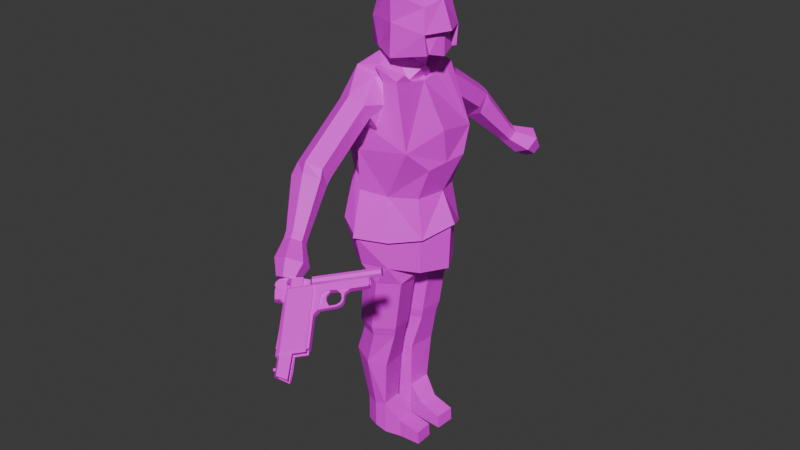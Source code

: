 # Source: knight.blend  (saved by Blender 4.1.24; exported with 4.5.12 LTS)
import bpy
from mathutils import Matrix  # noqa: F401  (used for matrix-valued properties, if any)

bpy.ops.wm.read_factory_settings(use_empty=True)
scene = bpy.context.scene
scene.name = 'Scene'

# ---- collections
col_collection = bpy.data.collections.new('Collection'); scene.collection.children.link(col_collection)
col_collection_1 = bpy.data.collections.new('Collection 1'); scene.collection.children.link(col_collection_1)

# ---- images (referenced by path relative to the original .blend; pixels are not part of the script)
import os
ASSET_DIR = os.environ.get("B2B_ASSET_DIR", "")  # directory of the original .blend (textures are referenced by path, not embedded)
HERE = os.path.dirname(os.path.abspath(__file__))  # packed textures are extracted next to this script under _unpacked/

def load_image(name, relpath, width, height, colorspace="sRGB"):
    """Load a texture the original file referenced (path relative to the .blend, or extracted next to this script)."""
    p = next((c for c in (os.path.join(HERE, relpath), os.path.join(ASSET_DIR, relpath)) if relpath and os.path.exists(c)), "")
    if p:
        img = bpy.data.images.load(p, check_existing=True)
        img.name = name
    else:  # same state as the original file: an image datablock whose file is absent (Cycles renders it pink)
        img = bpy.data.images.new(name, width, height)
        img.source = "FILE"
        img.filepath = "//" + (relpath or name)
    img.colorspace_settings.name = colorspace
    return img
img_knight = load_image('knight', 'knight.png', 1024, 1024, 'sRGB')
img_receiver_jpg_003 = load_image('receiver.jpg.003', 'receiver.jpg', 1024, 1024, 'sRGB')
img_slide_jpg_003 = load_image('slide.jpg.003', 'slide.jpg', 1024, 1024, 'sRGB')

# ---- materials (node trees are filled in below, after node groups)
mat_material = bpy.data.materials.new('Material')
mat_material.alpha_threshold = 0.0
mat_material.use_transparent_shadow = False
mat_material.roughness = 0.5
mat_material.line_color = (0.0, 0.0, 0.0, 1.0)
mat_receiver = bpy.data.materials.new('Receiver')
mat_receiver.use_transparent_shadow = False
mat_slide = bpy.data.materials.new('Slide')
mat_slide.use_transparent_shadow = False
mat_material_009 = bpy.data.materials.new('Material.009')
mat_material_009.use_transparent_shadow = False

# ---- material node trees
mat_material.use_nodes = True; mat_material.node_tree.nodes.clear()
_N = mat_material.node_tree.nodes; _L = mat_material.node_tree.links
n0 = _N.new('ShaderNodeOutputMaterial'); n0.name = 'Material Output'; n0.location = (300, 300)
n1 = _N.new('ShaderNodeBsdfPrincipled'); n1.name = 'Principled BSDF'; n1.location = (10, 300)
n1.inputs[3].default_value = 1.45
n2 = _N.new('ShaderNodeTexImage'); n2.name = 'Image Texture'; n2.location = (-280, 280)
n2.image = img_knight
n2.interpolation = 'Closest'
_L.new(n1.outputs[0], n0.inputs[0])
_L.new(n2.outputs[0], n1.inputs[0])
n0.is_active_output = True
mat_receiver.use_nodes = True; mat_receiver.node_tree.nodes.clear()
_N = mat_receiver.node_tree.nodes; _L = mat_receiver.node_tree.links
n0 = _N.new('ShaderNodeBsdfPrincipled'); n0.name = 'Principled BSDF'; n0.location = (10, 300)
n1 = _N.new('ShaderNodeOutputMaterial'); n1.name = 'Material Output'; n1.location = (300, 300)
n2 = _N.new('ShaderNodeTexImage'); n2.name = 'Image Texture'; n2.location = (-280, 280)
n2.image = img_receiver_jpg_003
_L.new(n0.outputs[0], n1.inputs[0])
_L.new(n2.outputs[0], n0.inputs[0])
n1.is_active_output = True
mat_slide.use_nodes = True; mat_slide.node_tree.nodes.clear()
_N = mat_slide.node_tree.nodes; _L = mat_slide.node_tree.links
n0 = _N.new('ShaderNodeBsdfPrincipled'); n0.name = 'Principled BSDF'; n0.location = (10, 300)
n1 = _N.new('ShaderNodeOutputMaterial'); n1.name = 'Material Output'; n1.location = (300, 300)
n2 = _N.new('ShaderNodeTexImage'); n2.name = 'Image Texture'; n2.location = (-280, 280)
n2.image = img_slide_jpg_003
_L.new(n0.outputs[0], n1.inputs[0])
_L.new(n2.outputs[0], n0.inputs[0])
n1.is_active_output = True
mat_material_009.use_nodes = True; mat_material_009.node_tree.nodes.clear()
_N = mat_material_009.node_tree.nodes; _L = mat_material_009.node_tree.links
n0 = _N.new('ShaderNodeBsdfPrincipled'); n0.name = 'Principled BSDF'; n0.location = (10, 300)
n1 = _N.new('ShaderNodeOutputMaterial'); n1.name = 'Material Output'; n1.location = (300, 300)
n2 = _N.new('ShaderNodeTexImage'); n2.name = 'Image Texture'; n2.location = (-280, 280)
n2.image = img_slide_jpg_003
_L.new(n0.outputs[0], n1.inputs[0])
_L.new(n2.outputs[0], n0.inputs[0])
n1.is_active_output = True

# ---- world
world_world = bpy.data.worlds.new('World'); scene.world = world_world
world_world.use_nodes = True; world_world.node_tree.nodes.clear()
_N = world_world.node_tree.nodes; _L = world_world.node_tree.links
n0 = _N.new('ShaderNodeOutputWorld'); n0.name = 'World Output'; n0.location = (300, 300)
n1 = _N.new('ShaderNodeBackground'); n1.name = 'Background'; n1.location = (10, 300)
n1.inputs[0].default_value = (0.05088, 0.05088, 0.05088, 1.0)
_L.new(n1.outputs[0], n0.inputs[0])
n0.is_active_output = True
world_world.color = (0.05088, 0.05088, 0.05088)
world_world.use_sun_shadow = False
world_world.sun_shadow_jitter_overblur = 0.0

# ---- meshes
me_cube_003 = bpy.data.meshes.new('Cube.003')
me_cube_003.from_pydata([(-0.06605, 0.2051, 1.838), (-0.05004, 0.197, 2.36), (0.5041, 0.2122, 1.856), (0.4547, 0.1969, 2.279), (-0.3117, -1.74e-09, 1.78), (-0.1035, -6.316e-10, 2.414), (-0.09888, 0.2395, 2.129), (0.1811, 0.3374, 1.805), (0.1864, 0.3377, 2.413), (0.4969, 0.2422, 2.052), (0.5085, 0.0, 2.333), (-0.2118, -1.157e-09, 2.131), (0.1827, 0.3263, 2.128), (0.6121, -1.129e-09, 2.06), (0.1878, -6.436e-10, 2.526), (-0.06605, -0.2051, 1.838), (-0.05004, -0.197, 2.36), (0.5041, -0.2122, 1.856), (0.4547, -0.1969, 2.279), (-0.09888, -0.2395, 2.129), (0.1811, -0.3374, 1.805), (0.1864, -0.3377, 2.413), (0.4969, -0.2422, 2.052), (0.1827, -0.3263, 2.128), (-0.03647, 0.1648, 1.838), (-0.02275, 0.1648, 2.333), (0.4883, 0.1648, 1.858), (0.4247, 0.1648, 2.255), (-0.2618, 0.0, 1.777), (-0.06791, 0.0, 2.379), (-0.06791, 0.2009, 2.122), (0.1833, 0.2875, 1.808), (0.1833, 0.2009, 2.379), (0.4699, 0.2009, 2.044), (0.4699, 0.0, 2.301), (-0.1627, 0.0, 2.122), (0.1833, 0.2767, 2.122), (0.5646, 0.0, 2.044), (0.1833, 0.0, 2.476), (-0.03647, -0.1648, 1.838), (-0.02275, -0.1648, 2.333), (0.4883, -0.1648, 1.858), (0.4247, -0.1648, 2.255), (-0.06791, -0.2009, 2.122), (0.1833, -0.2875, 1.808), (0.1833, -0.2009, 2.379), (0.4699, -0.2009, 2.044), (0.1833, -0.2767, 2.122), (-0.2701, 0.0, 0.6227), (-0.3588, 0.0, 1.193), (-0.2701, 0.3326, 0.6227), (-0.1594, 0.5553, 1.288), (0.5821, 0.0, 0.7957), (0.5435, 0.0, 1.101), (0.5301, 0.2851, 0.06777), (0.144, 0.3921, 1.6), (-0.4363, 0.0, 0.2669), (-0.1998, 0.4125, -0.2767), (0.5451, 0.0, 0.4958), (-0.2501, 0.0, 1.609), (-0.05479, 0.5033, 0.5103), (0.209, 0.4555, 1.39), (-0.235, 0.1581, -0.3968), (-0.4899, 0.0, -0.06276), (0.0745, 0.0, -0.3411), (0.6932, 0.0, 0.1859), (0.3707, 0.1182, -0.3789), (-0.0859, 0.4301, -0.2833), (0.3342, 0.3601, -0.4464), (0.1407, 0.5096, -0.4365), (-0.119, 0.1731, -0.5044), (0.0745, 0.02348, -0.5143), (0.3011, 0.1159, -0.5082), (-0.1523, 0.4087, -0.9844), (0.2568, 0.353, -0.9881), (0.06838, 0.4987, -0.9784), (-0.1845, 0.173, -1.0), (0.003931, 0.02728, -1.01), (0.2246, 0.1173, -1.004), (-0.1286, 0.3871, -1.092), (0.229, 0.3384, -1.095), (0.06432, 0.4658, -1.086), (-0.1567, 0.1811, -1.105), (0.007988, 0.05374, -1.114), (0.2009, 0.1324, -1.108), (-0.04392, 0.5314, 0.9307), (0.4864, 0.4762, 1.006), (-0.1637, 0.3849, 1.687), (0.3072, 0.3995, 1.623), (-0.3588, 0.3671, 1.073), (0.05243, 0.3921, 1.72), (0.3072, 0.0, 1.533), (-0.07711, 0.1377, 1.791), (-0.07711, 0.0, 1.791), (0.5821, 0.2594, 0.7957), (0.2231, 0.426, 0.4841), (0.4568, 0.2594, 0.4739), (0.3035, 0.5187, 0.057), (0.009788, 0.6845, 0.08357), (0.1601, 0.5139, 1.137), (0.6332, 0.0, -0.3093), (0.4881, 0.2628, -0.3047), (0.4881, 0.2628, 0.06892), (0.6512, 0.0, 0.1871), (0.3207, 0.3026, -0.3106), (0.2707, 0.4869, 0.057), (0.2707, 0.4869, -0.2422), (-0.0008937, 0.6443, 0.08357), (-0.0008937, 0.5563, -0.243), (-0.05479, 0.4359, 0.5103), (-0.04392, 0.4635, 0.9307), (0.1235, 0.5417, 1.288), (0.209, 0.3928, 1.39), (0.144, 0.3276, 1.6), (0.05243, 0.3276, 1.72), (0.3072, 0.2824, 1.658), (0.3072, 0.1654, 1.562), (0.2526, 0.2334, 1.597), (0.2526, 0.1654, 1.562), (0.251, 0.0, 1.533), (-0.2349, 0.5285, 0.173), (-0.4366, 0.2642, 0.2199), (0.04027, 0.3888, 1.618), (-0.01987, 0.5051, 1.219), (-0.2612, 0.4189, 1.38), (-0.1554, 0.6421, 1.426), (0.1601, 0.4586, 1.137), (-0.08571, 0.4387, 1.16), (0.1275, 0.6285, 1.427), (-0.01202, 0.6787, 1.496), (0.01622, 1.28, 1.078), (0.1557, 1.215, 1.023), (-0.1272, 1.228, 1.019), (-0.1311, 1.111, 0.905), (0.1518, 1.098, 0.9086), (0.008371, 1.046, 0.8496), (0.3228, 0.0, 1.689), (0.1305, 0.1377, 1.723), (0.02261, 0.08963, 1.792), (-0.02275, 0.1648, 1.911), (0.4883, 0.1648, 1.858), (-0.06791, 0.0, 1.865), (0.1833, 0.2009, 1.865), (0.4345, 0.2009, 2.122), (0.5334, 0.0, 1.811), (0.5293, 0.0, 2.122), (0.1833, 0.1463, 1.839), (0.3518, 0.0, 1.783), (-0.146, 0.3053, -2.006), (0.1103, 0.3465, -1.969), (-0.009161, 0.3611, -2.002), (-0.166, 0.1591, -2.015), (-0.04912, 0.0688, -2.021), (0.08506, 0.1052, -1.981), (-0.146, 0.3053, -2.29), (0.1103, 0.3465, -2.329), (-0.009161, 0.3611, -2.287), (-0.166, 0.1591, -2.3), (-0.04912, 0.0688, -2.306), (0.08506, 0.1052, -2.341), (0.2615, 0.2961, -2.143), (0.2474, 0.09369, -2.15), (0.2752, 0.2961, -2.338), (0.2611, 0.09369, -2.345), (0.05069, 1.352, 0.999), (0.1688, 1.254, 0.9436), (-0.1012, 1.339, 0.94), (-0.135, 1.227, 0.8255), (0.1351, 1.142, 0.8292), (-0.01686, 1.129, 0.7701), (0.1748, 1.619, 0.5955), (0.2479, 1.558, 0.5612), (0.08075, 1.611, 0.5589), (0.05984, 1.542, 0.4881), (0.227, 1.489, 0.4904), (0.133, 1.481, 0.4538), (0.1903, 1.666, 0.545), (0.2634, 1.605, 0.5107), (0.09628, 1.658, 0.5084), (0.07537, 1.589, 0.4376), (0.2425, 1.536, 0.4399), (0.1485, 1.528, 0.4033), (0.3175, 1.863, 0.4866), (0.4321, 1.767, 0.4329), (0.1702, 1.85, 0.4293), (0.1375, 1.742, 0.3184), (0.3993, 1.659, 0.3219), (0.252, 1.646, 0.2646), (0.3387, 1.924, 0.3351), (0.4098, 1.864, 0.3018), (0.2473, 1.916, 0.2996), (0.227, 1.848, 0.2307), (0.3895, 1.797, 0.2329), (0.2981, 1.789, 0.1974), (0.4944, 0.2802, -2.199), (0.4803, 0.07778, -2.206), (0.5035, 0.2802, -2.338), (0.4894, 0.07778, -2.345), (-0.03212, 0.4567, -1.444), (-0.2323, 0.3725, -1.393), (-0.2653, 0.1519, -1.398), (-0.0981, 0.01561, -1.455), (0.1433, 0.3678, -1.477), (0.1067, 0.0877, -1.484), (-0.2701, -0.3326, 0.6227), (-0.1594, -0.5553, 1.288), (0.5301, -0.2851, 0.06777), (0.144, -0.3921, 1.6), (-0.1998, -0.4125, -0.2767), (-0.05479, -0.5033, 0.5103), (0.209, -0.4555, 1.39), (-0.235, -0.1581, -0.3968), (0.3707, -0.1182, -0.3789), (-0.0859, -0.4301, -0.2833), (0.3342, -0.3601, -0.4464), (0.1407, -0.5096, -0.4365), (-0.119, -0.1731, -0.5044), (0.0745, -0.02348, -0.5143), (0.3011, -0.1159, -0.5082), (-0.1523, -0.4087, -0.9844), (0.2568, -0.353, -0.9881), (0.06838, -0.4987, -0.9784), (-0.1845, -0.173, -1.0), (0.003931, -0.02728, -1.01), (0.2246, -0.1173, -1.004), (-0.1286, -0.3871, -1.092), (0.229, -0.3384, -1.095), (0.06432, -0.4658, -1.086), (-0.1567, -0.1811, -1.105), (0.007988, -0.05374, -1.114), (0.2009, -0.1324, -1.108), (-0.04392, -0.5314, 0.9307), (0.4864, -0.4762, 1.006), (-0.1637, -0.3849, 1.687), (0.3072, -0.3995, 1.623), (-0.3588, -0.3671, 1.073), (0.05243, -0.3921, 1.72), (-0.07711, -0.1377, 1.791), (0.5821, -0.2594, 0.7957), (0.2231, -0.426, 0.4841), (0.4568, -0.2594, 0.4739), (0.3035, -0.5187, 0.057), (0.009788, -0.6845, 0.08357), (0.1601, -0.5139, 1.137), (0.4881, -0.2628, -0.3047), (0.4881, -0.2628, 0.06892), (0.3207, -0.3026, -0.3106), (0.2707, -0.4869, 0.057), (0.2707, -0.4869, -0.2422), (-0.0008937, -0.6443, 0.08357), (-0.0008937, -0.5563, -0.243), (-0.05479, -0.4359, 0.5103), (-0.04392, -0.4635, 0.9307), (0.1235, -0.5417, 1.288), (0.209, -0.3928, 1.39), (0.144, -0.3276, 1.6), (0.05243, -0.3276, 1.72), (0.3072, -0.2824, 1.658), (0.3072, -0.1654, 1.562), (0.2526, -0.2334, 1.597), (0.2526, -0.1654, 1.562), (-0.2349, -0.5285, 0.173), (-0.4366, -0.2642, 0.2199), (0.04027, -0.3888, 1.618), (-0.01987, -0.5051, 1.219), (-0.2612, -0.4189, 1.38), (-0.1554, -0.6421, 1.426), (0.1601, -0.4586, 1.137), (-0.08571, -0.4387, 1.16), (0.1275, -0.6285, 1.427), (-0.01202, -0.6787, 1.496), (0.01622, -1.28, 1.078), (0.1557, -1.215, 1.023), (-0.1272, -1.228, 1.019), (-0.1311, -1.111, 0.905), (0.1518, -1.098, 0.9086), (0.008371, -1.046, 0.8496), (0.1305, -0.1377, 1.723), (0.02261, -0.08963, 1.792), (-0.02275, -0.1648, 1.911), (0.4883, -0.1648, 1.858), (0.1833, -0.2009, 1.865), (0.4345, -0.2009, 2.122), (0.1833, -0.1463, 1.839), (-0.146, -0.3053, -2.006), (0.1103, -0.3465, -1.969), (-0.009161, -0.3611, -2.002), (-0.166, -0.1591, -2.015), (-0.04912, -0.0688, -2.021), (0.08506, -0.1052, -1.981), (-0.146, -0.3053, -2.29), (0.1103, -0.3465, -2.329), (-0.009161, -0.3611, -2.287), (-0.166, -0.1591, -2.3), (-0.04912, -0.0688, -2.306), (0.08506, -0.1052, -2.341), (0.2615, -0.2961, -2.143), (0.2474, -0.09369, -2.15), (0.2752, -0.2961, -2.338), (0.2611, -0.09369, -2.345), (0.05069, -1.352, 0.999), (0.1688, -1.254, 0.9436), (-0.1012, -1.339, 0.94), (-0.135, -1.227, 0.8255), (0.1351, -1.142, 0.8292), (-0.01686, -1.129, 0.7701), (0.1748, -1.619, 0.5955), (0.2479, -1.558, 0.5612), (0.08075, -1.611, 0.5589), (0.05984, -1.542, 0.4881), (0.227, -1.489, 0.4904), (0.133, -1.481, 0.4538), (0.1903, -1.666, 0.545), (0.2634, -1.605, 0.5107), (0.09628, -1.658, 0.5084), (0.07537, -1.589, 0.4376), (0.2425, -1.536, 0.4399), (0.1485, -1.528, 0.4033), (0.3175, -1.863, 0.4866), (0.4321, -1.767, 0.4329), (0.1702, -1.85, 0.4293), (0.1375, -1.742, 0.3184), (0.3993, -1.659, 0.3219), (0.252, -1.646, 0.2646), (0.3387, -1.924, 0.3351), (0.4098, -1.864, 0.3018), (0.2473, -1.916, 0.2996), (0.227, -1.848, 0.2307), (0.3895, -1.797, 0.2329), (0.2981, -1.789, 0.1974), (0.4944, -0.2802, -2.199), (0.4803, -0.07778, -2.206), (0.5035, -0.2802, -2.338), (0.4894, -0.07778, -2.345), (-0.03212, -0.4567, -1.444), (-0.2323, -0.3725, -1.393), (-0.2653, -0.1519, -1.398), (-0.0981, -0.01561, -1.455), (0.1433, -0.3678, -1.477), (0.1067, -0.0877, -1.484), (0.05121, 0.2009, 2.122), (0.05121, -0.2009, 2.122)], [], [(11, 5, 1, 6), (4, 11, 6, 0), (0, 6, 12, 7), (6, 1, 8, 12), (12, 8, 3, 9), (7, 12, 9, 2), (9, 3, 10, 13), (3, 8, 14, 10), (8, 1, 5, 14), (11, 19, 16, 5), (4, 15, 19, 11), (15, 20, 23, 19), (19, 23, 21, 16), (23, 22, 18, 21), (20, 17, 22, 23), (22, 13, 10, 18), (18, 10, 14, 21), (21, 14, 5, 16), (35, 30, 25, 29), (28, 24, 30, 35), (24, 31, 36, 30), (30, 36, 32, 25), (36, 33, 27, 32), (31, 26, 33, 36), (33, 37, 34, 27), (27, 34, 38, 32), (32, 38, 29, 25), (35, 29, 40, 43), (28, 35, 43, 39), (39, 43, 47, 44), (43, 40, 45, 47), (47, 45, 42, 46), (44, 47, 46, 41), (46, 42, 34, 37), (42, 45, 38, 34), (45, 40, 29, 38), (4, 0, 24, 28), (7, 2, 26, 31), (0, 7, 31, 24), (2, 9, 33, 26), (9, 13, 37, 33), (15, 4, 28, 39), (17, 20, 44, 41), (20, 15, 39, 44), (22, 17, 41, 46), (13, 22, 46, 37), (48, 49, 89, 50), (85, 86, 95, 60), (89, 49, 59, 87, 124), (50, 121, 56, 48), (95, 86, 94), (55, 113, 114, 90), (53, 86, 88, 115, 116, 91), (86, 53, 52, 94), (94, 52, 58, 96), (56, 57, 62, 63), (64, 62, 70, 71), (62, 57, 67, 70), (66, 64, 71, 72), (68, 72, 78, 74), (71, 70, 76, 77), (67, 69, 75, 73), (70, 67, 73, 76), (72, 71, 77, 78), (69, 68, 74, 75), (76, 73, 79, 82), (78, 77, 83, 84), (75, 74, 80, 81), (74, 78, 84, 80), (77, 76, 82, 83), (73, 75, 81, 79), (86, 85, 99), (114, 115, 88, 90), (55, 90, 88), (93, 92, 87, 59), (61, 55, 88), (95, 97, 98, 60), (58, 65, 54, 96), (54, 65, 103, 102), (95, 96, 54, 97), (106, 105, 102, 101), (100, 101, 102, 103), (97, 54, 102, 105), (98, 97, 105, 107), (100, 64, 66), (106, 108, 107, 105), (96, 95, 94), (107, 98, 60, 109), (110, 85, 60, 109), (99, 85, 110, 126), (112, 61, 99, 126), (55, 61, 112, 113), (86, 99, 61, 88), (116, 115, 117, 118), (91, 116, 118, 119), (115, 114, 117), (89, 110, 109, 50), (124, 127, 126, 110, 89), (51, 125, 132, 133), (50, 109, 107, 120), (120, 107, 108, 57), (120, 121, 50), (125, 51, 124, 87), (111, 128, 112, 126), (123, 111, 126, 127), (128, 129, 122, 112), (129, 125, 87, 122), (51, 123, 127, 124), (134, 135, 169, 168), (125, 129, 130, 132), (123, 51, 133, 135), (128, 111, 134, 131), (111, 123, 135, 134), (129, 128, 131, 130), (112, 122, 113), (113, 122, 87, 114), (136, 119, 118, 137), (118, 117, 114, 137), (138, 93, 141), (146, 147, 136, 138), (136, 137, 114, 138), (92, 138, 114, 87), (93, 138, 92), (140, 143, 145, 144), (138, 139, 142, 146), (142, 140, 144, 147, 146), (139, 138, 141), (56, 121, 57), (120, 57, 121), (100, 66, 101), (101, 66, 104, 106), (106, 69, 108), (66, 72, 68, 104), (104, 106, 68), (68, 69, 106), (69, 67, 108), (57, 108, 67), (149, 150, 198, 202), (152, 201, 200, 151), (153, 203, 201, 152), (151, 200, 199, 148), (148, 199, 198, 150), (153, 149, 202, 203), (150, 149, 155, 156), (149, 153, 161, 160), (152, 151, 157, 158), (148, 150, 156, 154), (151, 148, 154, 157), (153, 152, 158, 159), (162, 160, 194, 196), (153, 159, 163, 161), (155, 149, 160, 162), (159, 155, 162, 163), (154, 156, 155, 159, 158, 157), (169, 167, 173, 175), (133, 132, 166, 167), (130, 131, 165, 164), (135, 133, 167, 169), (131, 134, 168, 165), (132, 130, 164, 166), (174, 175, 181, 180), (165, 168, 174, 171), (166, 164, 170, 172), (168, 169, 175, 174), (167, 166, 172, 173), (164, 165, 171, 170), (181, 179, 185, 187), (173, 172, 178, 179), (170, 171, 177, 176), (175, 173, 179, 181), (171, 174, 180, 177), (172, 170, 176, 178), (186, 187, 193, 192), (177, 180, 186, 183), (178, 176, 182, 184), (180, 181, 187, 186), (179, 178, 184, 185), (176, 177, 183, 182), (190, 188, 189, 192, 193, 191), (185, 184, 190, 191), (182, 183, 189, 188), (187, 185, 191, 193), (183, 186, 192, 189), (184, 182, 188, 190), (194, 195, 197, 196), (160, 161, 195, 194), (161, 163, 197, 195), (163, 162, 196, 197), (84, 203, 202, 80), (80, 202, 198, 81), (79, 81, 198, 199), (82, 79, 199, 200), (83, 82, 200, 201), (84, 83, 201, 203), (62, 64, 63), (48, 204, 235, 49), (231, 209, 239, 232), (235, 265, 233, 59, 49), (204, 48, 56, 262), (239, 238, 232), (207, 236, 256, 255), (53, 91, 258, 257, 234, 232), (232, 238, 52, 53), (238, 240, 58, 52), (56, 63, 211, 208), (64, 217, 216, 211), (211, 216, 213, 208), (212, 218, 217, 64), (214, 220, 224, 218), (217, 223, 222, 216), (213, 219, 221, 215), (216, 222, 219, 213), (218, 224, 223, 217), (215, 221, 220, 214), (222, 228, 225, 219), (224, 230, 229, 223), (221, 227, 226, 220), (220, 226, 230, 224), (223, 229, 228, 222), (219, 225, 227, 221), (232, 243, 231), (256, 236, 234, 257), (207, 234, 236), (93, 59, 233, 237), (210, 234, 207), (239, 209, 242, 241), (58, 240, 206, 65), (206, 245, 103, 65), (239, 241, 206, 240), (248, 244, 245, 247), (100, 103, 245, 244), (241, 247, 245, 206), (242, 249, 247, 241), (100, 212, 64), (248, 247, 249, 250), (240, 238, 239), (249, 251, 209, 242), (252, 251, 209, 231), (243, 267, 252, 231), (254, 267, 243, 210), (207, 255, 254, 210), (232, 234, 210, 243), (258, 260, 259, 257), (91, 119, 260, 258), (257, 259, 256), (235, 204, 251, 252), (265, 235, 252, 267, 268), (205, 274, 273, 266), (204, 261, 249, 251), (261, 208, 250, 249), (261, 204, 262), (266, 233, 265, 205), (253, 267, 254, 269), (264, 268, 267, 253), (269, 254, 263, 270), (270, 263, 233, 266), (205, 265, 268, 264), (275, 304, 305, 276), (266, 273, 271, 270), (264, 276, 274, 205), (269, 272, 275, 253), (253, 275, 276, 264), (270, 271, 272, 269), (254, 255, 263), (255, 256, 233, 263), (136, 277, 260, 119), (260, 277, 256, 259), (278, 141, 93), (283, 278, 136, 147), (136, 278, 256, 277), (237, 233, 256, 278), (93, 237, 278), (280, 144, 145, 282), (278, 283, 281, 279), (281, 283, 147, 144, 280), (279, 141, 278), (56, 208, 262), (261, 262, 208), (100, 244, 212), (244, 248, 246, 212), (248, 250, 215), (212, 246, 214, 218), (246, 214, 248), (214, 248, 215), (215, 250, 213), (208, 213, 250), (285, 338, 334, 286), (288, 287, 336, 337), (289, 288, 337, 339), (287, 284, 335, 336), (284, 286, 334, 335), (289, 339, 338, 285), (286, 292, 291, 285), (285, 296, 297, 289), (288, 294, 293, 287), (284, 290, 292, 286), (287, 293, 290, 284), (289, 295, 294, 288), (298, 332, 330, 296), (289, 297, 299, 295), (291, 298, 296, 285), (295, 299, 298, 291), (290, 293, 294, 295, 291, 292), (305, 311, 309, 303), (274, 303, 302, 273), (271, 300, 301, 272), (276, 305, 303, 274), (272, 301, 304, 275), (273, 302, 300, 271), (310, 316, 317, 311), (301, 307, 310, 304), (302, 308, 306, 300), (304, 310, 311, 305), (303, 309, 308, 302), (300, 306, 307, 301), (317, 323, 321, 315), (309, 315, 314, 308), (306, 312, 313, 307), (311, 317, 315, 309), (307, 313, 316, 310), (308, 314, 312, 306), (322, 328, 329, 323), (313, 319, 322, 316), (314, 320, 318, 312), (316, 322, 323, 317), (315, 321, 320, 314), (312, 318, 319, 313), (326, 327, 329, 328, 325, 324), (321, 327, 326, 320), (318, 324, 325, 319), (323, 329, 327, 321), (319, 325, 328, 322), (320, 326, 324, 318), (330, 332, 333, 331), (296, 330, 331, 297), (297, 331, 333, 299), (299, 333, 332, 298), (230, 226, 338, 339), (226, 227, 334, 338), (225, 335, 334, 227), (228, 336, 335, 225), (229, 337, 336, 228), (230, 339, 337, 229), (211, 63, 64), (142, 340, 143, 140), (341, 283, 280, 282)])
_uv = me_cube_003.uv_layers.new(name='UVMap')
_uv.uv.foreach_set('vector', [0.2905, 0.3927, 0.319, 0.3947, 0.3154, 0.4124, 0.2927, 0.4158, 0.2527, 0.3916, 0.2905, 0.3927, 0.2927, 0.4158, 0.2641, 0.4178, 0.2641, 0.4178, 0.2927, 0.4158, 0.2983, 0.4362, 0.2659, 0.441, 0.3059, 0.3218, 0.324, 0.3362, 0.3193, 0.3555, 0.2951, 0.3418, 0.2951, 0.3418, 0.3193, 0.3555, 0.2967, 0.3731, 0.2746, 0.3668, 0.2651, 0.3279, 0.2951, 0.3418, 0.2746, 0.3668, 0.2559, 0.3617, 0.322, 0.4492, 0.3134, 0.4996, 0.274, 0.5107, 0.274, 0.4492, 0.2967, 0.3731, 0.3193, 0.3555, 0.3279, 0.3665, 0.2985, 0.3848, 0.3247, 0.4262, 0.3154, 0.4124, 0.319, 0.3947, 0.3345, 0.407, 0.2905, 0.3927, 0.2927, 0.4158, 0.3154, 0.4124, 0.319, 0.3947, 0.2527, 0.3916, 0.2641, 0.4178, 0.2927, 0.4158, 0.2905, 0.3927, 0.2641, 0.4178, 0.2659, 0.441, 0.2983, 0.4362, 0.2927, 0.4158, 0.3059, 0.3218, 0.2951, 0.3418, 0.3193, 0.3555, 0.324, 0.3362, 0.2951, 0.3418, 0.2746, 0.3668, 0.2967, 0.3731, 0.3193, 0.3555, 0.2651, 0.3279, 0.2559, 0.3617, 0.2746, 0.3668, 0.2951, 0.3418, 0.322, 0.4492, 0.274, 0.4492, 0.274, 0.5107, 0.3134, 0.4996, 0.2967, 0.3731, 0.2985, 0.3848, 0.3279, 0.3665, 0.3193, 0.3555, 0.3247, 0.4262, 0.3345, 0.407, 0.319, 0.3947, 0.3154, 0.4124, 0.2905, 0.3927, 0.2927, 0.4158, 0.3154, 0.4124, 0.319, 0.3947, 0.2527, 0.3916, 0.2641, 0.4178, 0.2927, 0.4158, 0.2905, 0.3927, 0.2641, 0.4178, 0.2659, 0.441, 0.2983, 0.4362, 0.2927, 0.4158, 0.3059, 0.3218, 0.2951, 0.3418, 0.3193, 0.3555, 0.324, 0.3362, 0.2951, 0.3418, 0.2746, 0.3668, 0.2967, 0.3731, 0.3193, 0.3555, 0.2651, 0.3279, 0.2559, 0.3617, 0.2746, 0.3668, 0.2951, 0.3418, 0.322, 0.4492, 0.274, 0.4492, 0.274, 0.5107, 0.3134, 0.4996, 0.2967, 0.3731, 0.2985, 0.3848, 0.3279, 0.3665, 0.3193, 0.3555, 0.3247, 0.4262, 0.3345, 0.407, 0.319, 0.3947, 0.3154, 0.4124, 0.2905, 0.3927, 0.319, 0.3947, 0.3154, 0.4124, 0.2927, 0.4158, 0.2527, 0.3916, 0.2905, 0.3927, 0.2927, 0.4158, 0.2641, 0.4178, 0.2641, 0.4178, 0.2927, 0.4158, 0.2983, 0.4362, 0.2659, 0.441, 0.3059, 0.3218, 0.324, 0.3362, 0.3193, 0.3555, 0.2951, 0.3418, 0.2951, 0.3418, 0.3193, 0.3555, 0.2967, 0.3731, 0.2746, 0.3668, 0.2651, 0.3279, 0.2951, 0.3418, 0.2746, 0.3668, 0.2559, 0.3617, 0.322, 0.4492, 0.3134, 0.4996, 0.274, 0.5107, 0.274, 0.4492, 0.2967, 0.3731, 0.3193, 0.3555, 0.3279, 0.3665, 0.2985, 0.3848, 0.3247, 0.4262, 0.3154, 0.4124, 0.319, 0.3947, 0.3345, 0.407, 0.1785, 0.5666, 0.1843, 0.6721, 0.1681, 0.6721, 0.1684, 0.5793, 0.2651, 0.3279, 0.2559, 0.3617, 0.2559, 0.3617, 0.2651, 0.3279, 0.2641, 0.4178, 0.2659, 0.441, 0.2659, 0.441, 0.2641, 0.4178, 0.2559, 0.3617, 0.2746, 0.3668, 0.2746, 0.3668, 0.2559, 0.3617, 0.322, 0.4492, 0.274, 0.4492, 0.274, 0.4492, 0.322, 0.4492, 0.2641, 0.4178, 0.2527, 0.3916, 0.2527, 0.3916, 0.2641, 0.4178, 0.2559, 0.3617, 0.2651, 0.3279, 0.2651, 0.3279, 0.2559, 0.3617, 0.2659, 0.441, 0.2641, 0.4178, 0.2641, 0.4178, 0.2659, 0.441, 0.2746, 0.3668, 0.2559, 0.3617, 0.2559, 0.3617, 0.2746, 0.3668, 0.274, 0.4492, 0.322, 0.4492, 0.322, 0.4492, 0.274, 0.4492, 0.06382, 0.2699, 0.1097, 0.1317, 0.1864, 0.1896, 0.1425, 0.2967, 0.07571, 0.6926, 0.21, 0.676, 0.1243, 0.7452, 0.05704, 0.7531, 0.1864, 0.1896, 0.1097, 0.1317, 0.1477, 0.03697, 0.2477, 0.05259, 0.2272, 0.1246, 0.1425, 0.2967, 0.08785, 0.3807, 0.0293, 0.3483, 0.06382, 0.2699, 0.21, 0.8457, 0.2748, 0.9074, 0.21, 0.9406, 0.6586, 0.5454, 0.6428, 0.5417, 0.6474, 0.5097, 0.6631, 0.5134, 0.623, 0.6532, 0.5037, 0.6842, 0.5071, 0.521, 0.5359, 0.5097, 0.5668, 0.5306, 0.6087, 0.5339, 0.5037, 0.6842, 0.623, 0.6532, 0.6293, 0.7301, 0.5643, 0.7362, 0.5643, 0.7362, 0.6293, 0.7301, 0.6332, 0.8016, 0.5661, 0.808, 0.0293, 0.3483, 0.08728, 0.5187, 0.01598, 0.5254, -1.894e-08, 0.4245, 0.5817, -3.421e-09, 0.6531, 0.01484, 0.6251, 0.04343, 0.5832, 0.04411, 0.4659, 0.649, 0.4561, 0.5784, 0.4828, 0.5673, 0.4946, 0.6465, 0.5037, 0.01552, 0.5817, -3.421e-09, 0.5832, 0.04411, 0.5229, 0.04722, 0.8408, 0.561, 0.9013, 0.5732, 0.8981, 0.6905, 0.8397, 0.6896, 0.5832, 0.04411, 0.6251, 0.04343, 0.6485, 0.1673, 0.6076, 0.1679, 0.2767, 0.834, 0.3409, 0.8538, 0.3365, 0.9444, 0.2767, 0.9477, 0.9316, 0.05416, 0.9983, 2.555e-08, 0.9864, 0.1746, 0.9262, 0.1771, 0.5229, 0.04722, 0.5832, 0.04411, 0.6076, 0.1679, 0.5489, 0.171, 0.7983, 0.5478, 0.8408, 0.561, 0.8397, 0.6896, 0.7984, 0.6767, 0.9262, 0.1771, 0.9864, 0.1746, 0.9812, 0.202, 0.9286, 0.2043, 0.5489, 0.171, 0.6076, 0.1679, 0.607, 0.1948, 0.5557, 0.1974, 0.7984, 0.6767, 0.8397, 0.6896, 0.8425, 0.7141, 0.8063, 0.7029, 0.8397, 0.6896, 0.8981, 0.6905, 0.8935, 0.7149, 0.8425, 0.7141, 0.6076, 0.1679, 0.6485, 0.1673, 0.6427, 0.1942, 0.607, 0.1948, 0.7792, 0.809, 0.7792, 0.7493, 0.794, 0.7571, 0.794, 0.8093, 0.21, 0.676, 0.07571, 0.6926, 0.134, 0.659, 0.1259, 0.5293, 0.1866, 0.5331, 0.187, 0.5617, 0.1269, 0.5421, 0.1453, 0.5619, 0.1269, 0.5421, 0.187, 0.5617, 0.1677, 2.134e-08, 0.2003, 0.0111, 0.2477, 0.05259, 0.1477, 0.03697, 0.1547, 0.6083, 0.1453, 0.5619, 0.187, 0.5617, 0.1243, 0.7452, 0.1299, 0.8317, 0.06005, 0.8568, 0.05704, 0.7531, 0.6332, 0.8016, 0.6428, 0.8859, 0.5686, 0.9123, 0.5661, 0.808, 0.4374, 0.6924, 0.4082, 0.7589, 0.403, 0.7497, 0.4276, 0.6859, 0.5173, 0.7961, 0.5661, 0.808, 0.5686, 0.9123, 0.5037, 0.9075, 0.7094, 0.6175, 0.7829, 0.6172, 0.7747, 0.6791, 0.6829, 0.6795, 0.6751, 0.7493, 0.6829, 0.6795, 0.7747, 0.6791, 0.796, 0.7493, 0.4561, 0.6147, 0.4374, 0.6924, 0.4276, 0.6859, 0.4454, 0.6114, 0.4552, 0.5293, 0.4561, 0.6147, 0.4454, 0.6114, 0.4456, 0.5319, 0.4003, 0.6926, 0.4003, 0.834, 0.3765, 0.7594, 0.423, 0.6214, 0.403, 0.5535, 0.4456, 0.5319, 0.4454, 0.6114, 0.5661, 0.808, 0.5173, 0.7961, 0.5643, 0.7362, 0.658, 0.7865, 0.6495, 0.7915, 0.6428, 0.6735, 0.658, 0.6659, 0.658, 0.6674, 0.675, 0.6659, 0.6748, 0.7718, 0.658, 0.7732, 0.134, 0.659, 0.07571, 0.6926, 0.07471, 0.6792, 0.1332, 0.6481, 0.6478, 0.599, 0.6631, 0.6026, 0.6604, 0.6659, 0.6469, 0.6628, 0.6586, 0.5454, 0.6631, 0.6026, 0.6478, 0.599, 0.6428, 0.5417, 0.21, 0.676, 0.134, 0.659, 0.1547, 0.6083, 0.187, 0.5617, 0.665, 0.8543, 0.6428, 0.8545, 0.6603, 0.8423, 0.6681, 0.841, 0.793, 0.8117, 0.793, 0.84, 0.7796, 0.8377, 0.7792, 0.8093, 0.6428, 0.8545, 0.6428, 0.7915, 0.6603, 0.8423, 2.017e-10, 0.634, 0.07471, 0.6792, 0.05606, 0.7398, 0.004978, 0.6992, 0.03644, 0.5971, 0.07238, 0.6377, 0.1332, 0.6481, 0.07471, 0.6792, 2.017e-10, 0.634, 0.2544, 0.1611, 0.2867, 0.1354, 0.3917, 0.28, 0.3543, 0.2975, 0.004978, 0.6992, 0.05606, 0.7398, 0.05679, 0.8487, 1.537e-08, 0.809, 0.1518, 0.4203, 0.1779, 0.4591, 0.1295, 0.5293, 0.08728, 0.5187, 0.1518, 0.4203, 0.08785, 0.3807, 0.1425, 0.2967, 0.2867, 0.1354, 0.2544, 0.1611, 0.2272, 0.1246, 0.2477, 0.05259, 0.8715, 0.08107, 0.8318, 0.0785, 0.8785, 0.03684, 0.9156, 0.0868, 0.7316, 0.8592, 0.7645, 0.8375, 0.7792, 0.8673, 0.7193, 0.883, 0.8318, 0.0785, 0.8023, 0.07656, 0.8238, -4.364e-08, 0.8785, 0.03684, 0.7156, 0.1814, 0.6767, 0.1829, 0.6817, 0.09105, 0.7299, 0.1057, 0.6939, 0.8492, 0.7316, 0.8592, 0.7193, 0.883, 0.6751, 0.8787, 0.225, 0.6406, 0.2654, 0.6386, 0.2767, 0.6577, 0.2355, 0.659, 0.6767, 0.1829, 0.7156, 0.1814, 0.7138, 0.3659, 0.6751, 0.3628, 0.7316, 0.8592, 0.6939, 0.8492, 0.6751, 0.7493, 0.7134, 0.7616, 0.8318, 0.0785, 0.8715, 0.08107, 0.8667, 0.2513, 0.8274, 0.2584, 0.21, 0.5293, 0.2511, 0.5303, 0.2654, 0.6386, 0.225, 0.6406, 0.7156, 0.1814, 0.7471, 0.1843, 0.7456, 0.3639, 0.7138, 0.3659, 0.7632, 0.1448, 0.7299, 0.1057, 0.7543, 0.09786, 0.7543, 0.09786, 0.7299, 0.1057, 0.6817, 0.09105, 0.7361, 0.07782, 0.4902, 0.7404, 0.4561, 0.7435, 0.4561, 0.7015, 0.5031, 0.6986, 0.4561, 0.7015, 0.4619, 0.6834, 0.4985, 0.649, 0.5031, 0.6986, 0.5022, 0.8356, 0.4938, 0.8604, 0.4761, 0.8554, 0.9455, 0.5599, 0.9112, 0.6069, 0.9026, 0.5997, 0.9233, 0.5215, 0.7983, 0.02195, 0.7534, 0.04097, 0.7361, 0.07782, 0.7286, 0.01906, 0.7043, 0.02719, 0.7286, 0.01906, 0.7361, 0.07782, 0.6817, 0.09105, 0.7026, -7.01e-10, 0.7286, 0.01906, 0.7043, 0.02719, 0.3513, 0.9019, 0.3409, 0.834, 0.3938, 0.8384, 0.3938, 0.915, 0.9233, 0.5215, 0.9496, 0.5076, 0.9605, 0.5582, 0.9455, 0.5599, 0.9605, 0.5582, 0.9605, 0.6358, 0.919, 0.6524, 0.9112, 0.6069, 0.9455, 0.5599, 0.4761, 0.8111, 0.5022, 0.8356, 0.4761, 0.8554, 0.0293, 0.3483, 0.08785, 0.3807, 0.08728, 0.5187, 0.1518, 0.4203, 0.08728, 0.5187, 0.08785, 0.3807, 0.4003, 0.6926, 0.3765, 0.7594, 0.3364, 0.7288, 0.3364, 0.7288, 0.3765, 0.7594, 0.3266, 0.7711, 0.2767, 0.7827, 0.4761, 0.7435, 0.5031, 0.7876, 0.4761, 0.8111, 0.9026, 0.5456, 0.9013, 0.5732, 0.8408, 0.561, 0.8552, 0.5266, 0.105, 0.9049, 0.105, 0.8568, 0.1424, 0.9049, 0.8408, 0.561, 0.7983, 0.5478, 0.8077, 0.5076, 0.7085, 0.9356, 0.6751, 0.8956, 0.7085, 0.883, 0.4561, 0.5784, 0.4946, 0.5293, 0.4828, 0.5673, 0.3473, 0.6135, 0.3518, 0.6447, 0.2839, 0.6235, 0.2767, 0.5816, 0.6335, 0.4226, 0.6398, 0.2785, 0.6751, 0.266, 0.6588, 0.4222, 0.598, 0.4148, 0.5863, 0.2896, 0.6398, 0.2785, 0.6335, 0.4226, 0.9173, 0.4328, 0.9156, 0.2752, 0.972, 0.2751, 0.9546, 0.4312, 0.9546, 0.4312, 0.972, 0.2751, 1.0, 0.2932, 0.9736, 0.4339, 0.896, 0.9224, 0.836, 0.9219, 0.8323, 0.8032, 0.9018, 0.8015, 0.3518, 0.6447, 0.3473, 0.6135, 0.403, 0.6309, 0.3958, 0.6585, 0.836, 0.9219, 0.896, 0.9224, 0.9026, 0.9734, 0.8521, 0.9734, 0.6335, 0.4226, 0.6588, 0.4222, 0.6629, 0.4937, 0.6376, 0.4941, 0.3373, 0.6789, 0.3518, 0.6447, 0.3958, 0.6585, 0.3812, 0.6926, 0.9173, 0.4328, 0.9546, 0.4312, 0.9529, 0.5028, 0.9156, 0.5044, 0.598, 0.4148, 0.6335, 0.4226, 0.6376, 0.4941, 0.6032, 0.5053, 0.3993, 0.5904, 0.3687, 0.5844, 0.3811, 0.5293, 0.403, 0.5338, 0.598, 0.4148, 0.6032, 0.5053, 0.5599, 0.5078, 0.5605, 0.4585, 0.403, 0.6309, 0.3473, 0.6135, 0.3687, 0.5844, 0.3993, 0.5904, 0.467, 0.8613, 0.4081, 0.8591, 0.4183, 0.8167, 0.4673, 0.8167, 0.4187, 0.9229, 0.403, 0.8894, 0.4081, 0.8591, 0.467, 0.8613, 0.4749, 0.8943, 0.4547, 0.9254, 0.3502, 0.3349, 0.375, 0.3256, 0.4261, 0.4377, 0.4107, 0.4435, 0.3543, 0.2975, 0.3917, 0.28, 0.412, 0.3087, 0.375, 0.3256, 0.7983, 0.2615, 0.8274, 0.2584, 0.8381, 0.2783, 0.8055, 0.2886, 0.338, 0.3103, 0.3543, 0.2975, 0.375, 0.3256, 0.3502, 0.3349, 0.8274, 0.2584, 0.8667, 0.2513, 0.8748, 0.2718, 0.8381, 0.2783, 0.6751, 0.3628, 0.7138, 0.3659, 0.7202, 0.3933, 0.6798, 0.3977, 0.2379, 0.7591, 0.2634, 0.7583, 0.2635, 0.7732, 0.238, 0.774, 0.8381, 0.2783, 0.8748, 0.2718, 0.8966, 0.3941, 0.8738, 0.3981, 0.6798, 0.3977, 0.7202, 0.3933, 0.7387, 0.5111, 0.7137, 0.5139, 0.2355, 0.659, 0.2767, 0.6577, 0.2634, 0.7583, 0.2379, 0.7591, 0.375, 0.3256, 0.412, 0.3087, 0.449, 0.4273, 0.4261, 0.4377, 0.8055, 0.2886, 0.8381, 0.2783, 0.8738, 0.3981, 0.8536, 0.4045, 0.418, 0.4598, 0.4334, 0.454, 0.4611, 0.4968, 0.4371, 0.5059, 0.4261, 0.4377, 0.449, 0.4273, 0.4563, 0.4436, 0.4334, 0.454, 0.8536, 0.4045, 0.8738, 0.3981, 0.8779, 0.4154, 0.8577, 0.4218, 0.4107, 0.4435, 0.4261, 0.4377, 0.4334, 0.454, 0.418, 0.4598, 0.8738, 0.3981, 0.8966, 0.3941, 0.9006, 0.4114, 0.8779, 0.4154, 0.7137, 0.5139, 0.7387, 0.5111, 0.7412, 0.5286, 0.7162, 0.5313, 0.21, 0.8209, 0.25, 0.8196, 0.2419, 0.8449, 0.2171, 0.8457, 0.8779, 0.4154, 0.9006, 0.4114, 0.9156, 0.4563, 0.88, 0.4626, 0.7162, 0.5313, 0.7412, 0.5286, 0.773, 0.5785, 0.7339, 0.5828, 0.238, 0.774, 0.2635, 0.7732, 0.25, 0.8196, 0.21, 0.8209, 0.4334, 0.454, 0.4563, 0.4436, 0.497, 0.4804, 0.4611, 0.4968, 0.7412, 0.5286, 0.7573, 0.523, 0.7983, 0.5697, 0.773, 0.5785, 0.05587, 0.8763, 0.06952, 0.8568, 0.09409, 0.8568, 0.105, 0.8763, 0.09136, 0.8959, 0.06679, 0.8959, 0.4611, 0.4968, 0.497, 0.4804, 0.5037, 0.5192, 0.4814, 0.5293, 0.8483, 0.4726, 0.88, 0.4626, 0.8902, 0.5014, 0.8706, 0.5076, 0.1034, 0.924, 0.06377, 0.924, 0.06679, 0.8959, 0.09136, 0.8959, 0.88, 0.4626, 0.9156, 0.4563, 0.9123, 0.4975, 0.8902, 0.5014, 0.7339, 0.5828, 0.773, 0.5785, 0.7732, 0.6145, 0.7489, 0.6172, 0.1424, 0.9073, 0.1424, 0.8568, 0.1772, 0.8568, 0.1772, 0.9073, 0.3687, 0.5844, 0.3293, 0.5883, 0.3417, 0.5332, 0.3811, 0.5293, 0.5605, 0.4585, 0.5599, 0.5078, 0.5037, 0.5097, 0.5039, 0.4745, 0.4673, 0.8167, 0.4183, 0.8167, 0.4185, 0.7589, 0.4676, 0.7589, 0.8935, 0.7149, 0.9018, 0.8015, 0.8323, 0.8032, 0.8425, 0.7141, 0.8425, 0.7141, 0.8323, 0.8032, 0.8056, 0.785, 0.8063, 0.7029, 0.005616, 0.8713, 0.05587, 0.8568, 0.05587, 0.9219, -5.693e-09, 0.9281, 0.9286, 0.2043, 0.9812, 0.202, 0.972, 0.2751, 0.9156, 0.2752, 0.607, 0.1948, 0.6427, 0.1942, 0.6751, 0.266, 0.6398, 0.2785, 0.5557, 0.1974, 0.607, 0.1948, 0.6398, 0.2785, 0.5863, 0.2896, 0.6531, 0.01484, 0.5817, -3.421e-09, -1.894e-08, 0.4245, 0.06382, 0.2699, 0.1425, 0.2967, 0.1864, 0.1896, 0.1097, 0.1317, 0.07571, 0.6926, 0.05704, 0.7531, 0.1243, 0.7452, 0.21, 0.676, 0.1864, 0.1896, 0.2272, 0.1246, 0.2477, 0.05259, 0.1477, 0.03697, 0.1097, 0.1317, 0.1425, 0.2967, 0.06382, 0.2699, 0.0293, 0.3483, 0.08785, 0.3807, 0.21, 0.8457, 0.21, 0.9406, 0.2748, 0.9074, 0.6586, 0.5454, 0.6631, 0.5134, 0.6474, 0.5097, 0.6428, 0.5417, 0.623, 0.6532, 0.6087, 0.5339, 0.5668, 0.5306, 0.5359, 0.5097, 0.5071, 0.521, 0.5037, 0.6842, 0.5037, 0.6842, 0.5643, 0.7362, 0.6293, 0.7301, 0.623, 0.6532, 0.5643, 0.7362, 0.5661, 0.808, 0.6332, 0.8016, 0.6293, 0.7301, 0.0293, 0.3483, -1.894e-08, 0.4245, 0.01598, 0.5254, 0.08728, 0.5187, 0.5817, -3.421e-09, 0.5832, 0.04411, 0.6251, 0.04343, 0.6531, 0.01484, 0.4659, 0.649, 0.4946, 0.6465, 0.4828, 0.5673, 0.4561, 0.5784, 0.5037, 0.01552, 0.5229, 0.04722, 0.5832, 0.04411, 0.5817, -3.421e-09, 0.8408, 0.561, 0.8397, 0.6896, 0.8981, 0.6905, 0.9013, 0.5732, 0.5832, 0.04411, 0.6076, 0.1679, 0.6485, 0.1673, 0.6251, 0.04343, 0.2767, 0.834, 0.2767, 0.9477, 0.3365, 0.9444, 0.3409, 0.8538, 0.9316, 0.05416, 0.9262, 0.1771, 0.9864, 0.1746, 0.9983, 2.555e-08, 0.5229, 0.04722, 0.5489, 0.171, 0.6076, 0.1679, 0.5832, 0.04411, 0.7983, 0.5478, 0.7984, 0.6767, 0.8397, 0.6896, 0.8408, 0.561, 0.9262, 0.1771, 0.9286, 0.2043, 0.9812, 0.202, 0.9864, 0.1746, 0.5489, 0.171, 0.5557, 0.1974, 0.607, 0.1948, 0.6076, 0.1679, 0.7984, 0.6767, 0.8063, 0.7029, 0.8425, 0.7141, 0.8397, 0.6896, 0.8397, 0.6896, 0.8425, 0.7141, 0.8935, 0.7149, 0.8981, 0.6905, 0.6076, 0.1679, 0.607, 0.1948, 0.6427, 0.1942, 0.6485, 0.1673, 0.7792, 0.809, 0.794, 0.8093, 0.794, 0.7571, 0.7792, 0.7493, 0.21, 0.676, 0.134, 0.659, 0.07571, 0.6926, 0.1259, 0.5293, 0.1269, 0.5421, 0.187, 0.5617, 0.1866, 0.5331, 0.1453, 0.5619, 0.187, 0.5617, 0.1269, 0.5421, 0.1677, 2.134e-08, 0.1477, 0.03697, 0.2477, 0.05259, 0.2003, 0.0111, 0.1547, 0.6083, 0.187, 0.5617, 0.1453, 0.5619, 0.1243, 0.7452, 0.05704, 0.7531, 0.06005, 0.8568, 0.1299, 0.8317, 0.6332, 0.8016, 0.5661, 0.808, 0.5686, 0.9123, 0.6428, 0.8859, 0.4374, 0.6924, 0.4276, 0.6859, 0.403, 0.7497, 0.4082, 0.7589, 0.5173, 0.7961, 0.5037, 0.9075, 0.5686, 0.9123, 0.5661, 0.808, 0.7094, 0.6175, 0.6829, 0.6795, 0.7747, 0.6791, 0.7829, 0.6172, 0.6751, 0.7493, 0.796, 0.7493, 0.7747, 0.6791, 0.6829, 0.6795, 0.4561, 0.6147, 0.4454, 0.6114, 0.4276, 0.6859, 0.4374, 0.6924, 0.4552, 0.5293, 0.4456, 0.5319, 0.4454, 0.6114, 0.4561, 0.6147, 0.4003, 0.6926, 0.3765, 0.7594, 0.4003, 0.834, 0.423, 0.6214, 0.4454, 0.6114, 0.4456, 0.5319, 0.403, 0.5535, 0.5661, 0.808, 0.5643, 0.7362, 0.5173, 0.7961, 0.658, 0.7865, 0.658, 0.6659, 0.6428, 0.6735, 0.6495, 0.7915, 0.658, 0.6674, 0.658, 0.7732, 0.6748, 0.7718, 0.675, 0.6659, 0.134, 0.659, 0.1332, 0.6481, 0.07471, 0.6792, 0.07571, 0.6926, 0.6478, 0.599, 0.6469, 0.6628, 0.6604, 0.6659, 0.6631, 0.6026, 0.6586, 0.5454, 0.6428, 0.5417, 0.6478, 0.599, 0.6631, 0.6026, 0.21, 0.676, 0.187, 0.5617, 0.1547, 0.6083, 0.134, 0.659, 0.665, 0.8543, 0.6681, 0.841, 0.6603, 0.8423, 0.6428, 0.8545, 0.793, 0.8117, 0.7792, 0.8093, 0.7796, 0.8377, 0.793, 0.84, 0.6428, 0.8545, 0.6603, 0.8423, 0.6428, 0.7915, 2.017e-10, 0.634, 0.004978, 0.6992, 0.05606, 0.7398, 0.07471, 0.6792, 0.03644, 0.5971, 2.017e-10, 0.634, 0.07471, 0.6792, 0.1332, 0.6481, 0.07238, 0.6377, 0.2544, 0.1611, 0.3543, 0.2975, 0.3917, 0.28, 0.2867, 0.1354, 0.004978, 0.6992, 1.537e-08, 0.809, 0.05679, 0.8487, 0.05606, 0.7398, 0.1518, 0.4203, 0.08728, 0.5187, 0.1295, 0.5293, 0.1779, 0.4591, 0.1518, 0.4203, 0.1425, 0.2967, 0.08785, 0.3807, 0.2867, 0.1354, 0.2477, 0.05259, 0.2272, 0.1246, 0.2544, 0.1611, 0.8715, 0.08107, 0.9156, 0.0868, 0.8785, 0.03684, 0.8318, 0.0785, 0.7316, 0.8592, 0.7193, 0.883, 0.7792, 0.8673, 0.7645, 0.8375, 0.8318, 0.0785, 0.8785, 0.03684, 0.8238, -4.364e-08, 0.8023, 0.07656, 0.7156, 0.1814, 0.7299, 0.1057, 0.6817, 0.09105, 0.6767, 0.1829, 0.6939, 0.8492, 0.6751, 0.8787, 0.7193, 0.883, 0.7316, 0.8592, 0.225, 0.6406, 0.2355, 0.659, 0.2767, 0.6577, 0.2654, 0.6386, 0.6767, 0.1829, 0.6751, 0.3628, 0.7138, 0.3659, 0.7156, 0.1814, 0.7316, 0.8592, 0.7134, 0.7616, 0.6751, 0.7493, 0.6939, 0.8492, 0.8318, 0.0785, 0.8274, 0.2584, 0.8667, 0.2513, 0.8715, 0.08107, 0.21, 0.5293, 0.225, 0.6406, 0.2654, 0.6386, 0.2511, 0.5303, 0.7156, 0.1814, 0.7138, 0.3659, 0.7456, 0.3639, 0.7471, 0.1843, 0.7632, 0.1448, 0.7543, 0.09786, 0.7299, 0.1057, 0.7543, 0.09786, 0.7361, 0.07782, 0.6817, 0.09105, 0.7299, 0.1057, 0.4902, 0.7404, 0.5031, 0.6986, 0.4561, 0.7015, 0.4561, 0.7435, 0.4561, 0.7015, 0.5031, 0.6986, 0.4985, 0.649, 0.4619, 0.6834, 0.5022, 0.8356, 0.4761, 0.8554, 0.4938, 0.8604, 0.9455, 0.5599, 0.9233, 0.5215, 0.9026, 0.5997, 0.9112, 0.6069, 0.7983, 0.02195, 0.7286, 0.01906, 0.7361, 0.07782, 0.7534, 0.04097, 0.7043, 0.02719, 0.6817, 0.09105, 0.7361, 0.07782, 0.7286, 0.01906, 0.7026, -7.01e-10, 0.7043, 0.02719, 0.7286, 0.01906, 0.3513, 0.9019, 0.3938, 0.915, 0.3938, 0.8384, 0.3409, 0.834, 0.9233, 0.5215, 0.9455, 0.5599, 0.9605, 0.5582, 0.9496, 0.5076, 0.9605, 0.5582, 0.9455, 0.5599, 0.9112, 0.6069, 0.919, 0.6524, 0.9605, 0.6358, 0.4761, 0.8111, 0.4761, 0.8554, 0.5022, 0.8356, 0.0293, 0.3483, 0.08728, 0.5187, 0.08785, 0.3807, 0.1518, 0.4203, 0.08785, 0.3807, 0.08728, 0.5187, 0.4003, 0.6926, 0.3364, 0.7288, 0.3765, 0.7594, 0.3364, 0.7288, 0.2767, 0.7827, 0.3266, 0.7711, 0.3765, 0.7594, 0.4761, 0.7435, 0.4761, 0.8111, 0.5031, 0.7876, 0.9026, 0.5456, 0.8552, 0.5266, 0.8408, 0.561, 0.9013, 0.5732, 0.105, 0.9049, 0.1424, 0.9049, 0.105, 0.8568, 0.8408, 0.561, 0.8077, 0.5076, 0.7983, 0.5478, 0.7085, 0.9356, 0.7085, 0.883, 0.6751, 0.8956, 0.4561, 0.5784, 0.4828, 0.5673, 0.4946, 0.5293, 0.3473, 0.6135, 0.2767, 0.5816, 0.2839, 0.6235, 0.3518, 0.6447, 0.6335, 0.4226, 0.6588, 0.4222, 0.6751, 0.266, 0.6398, 0.2785, 0.598, 0.4148, 0.6335, 0.4226, 0.6398, 0.2785, 0.5863, 0.2896, 0.9173, 0.4328, 0.9546, 0.4312, 0.972, 0.2751, 0.9156, 0.2752, 0.9546, 0.4312, 0.9736, 0.4339, 1.0, 0.2932, 0.972, 0.2751, 0.896, 0.9224, 0.9018, 0.8015, 0.8323, 0.8032, 0.836, 0.9219, 0.3518, 0.6447, 0.3958, 0.6585, 0.403, 0.6309, 0.3473, 0.6135, 0.836, 0.9219, 0.8521, 0.9734, 0.9026, 0.9734, 0.896, 0.9224, 0.6335, 0.4226, 0.6376, 0.4941, 0.6629, 0.4937, 0.6588, 0.4222, 0.3373, 0.6789, 0.3812, 0.6926, 0.3958, 0.6585, 0.3518, 0.6447, 0.9173, 0.4328, 0.9156, 0.5044, 0.9529, 0.5028, 0.9546, 0.4312, 0.598, 0.4148, 0.6032, 0.5053, 0.6376, 0.4941, 0.6335, 0.4226, 0.3993, 0.5904, 0.403, 0.5338, 0.3811, 0.5293, 0.3687, 0.5844, 0.598, 0.4148, 0.5605, 0.4585, 0.5599, 0.5078, 0.6032, 0.5053, 0.403, 0.6309, 0.3993, 0.5904, 0.3687, 0.5844, 0.3473, 0.6135, 0.467, 0.8613, 0.4673, 0.8167, 0.4183, 0.8167, 0.4081, 0.8591, 0.4187, 0.9229, 0.4547, 0.9254, 0.4749, 0.8943, 0.467, 0.8613, 0.4081, 0.8591, 0.403, 0.8894, 0.3502, 0.3349, 0.4107, 0.4435, 0.4261, 0.4377, 0.375, 0.3256, 0.3543, 0.2975, 0.375, 0.3256, 0.412, 0.3087, 0.3917, 0.28, 0.7983, 0.2615, 0.8055, 0.2886, 0.8381, 0.2783, 0.8274, 0.2584, 0.338, 0.3103, 0.3502, 0.3349, 0.375, 0.3256, 0.3543, 0.2975, 0.8274, 0.2584, 0.8381, 0.2783, 0.8748, 0.2718, 0.8667, 0.2513, 0.6751, 0.3628, 0.6798, 0.3977, 0.7202, 0.3933, 0.7138, 0.3659, 0.2379, 0.7591, 0.238, 0.774, 0.2635, 0.7732, 0.2634, 0.7583, 0.8381, 0.2783, 0.8738, 0.3981, 0.8966, 0.3941, 0.8748, 0.2718, 0.6798, 0.3977, 0.7137, 0.5139, 0.7387, 0.5111, 0.7202, 0.3933, 0.2355, 0.659, 0.2379, 0.7591, 0.2634, 0.7583, 0.2767, 0.6577, 0.375, 0.3256, 0.4261, 0.4377, 0.449, 0.4273, 0.412, 0.3087, 0.8055, 0.2886, 0.8536, 0.4045, 0.8738, 0.3981, 0.8381, 0.2783, 0.418, 0.4598, 0.4371, 0.5059, 0.4611, 0.4968, 0.4334, 0.454, 0.4261, 0.4377, 0.4334, 0.454, 0.4563, 0.4436, 0.449, 0.4273, 0.8536, 0.4045, 0.8577, 0.4218, 0.8779, 0.4154, 0.8738, 0.3981, 0.4107, 0.4435, 0.418, 0.4598, 0.4334, 0.454, 0.4261, 0.4377, 0.8738, 0.3981, 0.8779, 0.4154, 0.9006, 0.4114, 0.8966, 0.3941, 0.7137, 0.5139, 0.7162, 0.5313, 0.7412, 0.5286, 0.7387, 0.5111, 0.21, 0.8209, 0.2171, 0.8457, 0.2419, 0.8449, 0.25, 0.8196, 0.8779, 0.4154, 0.88, 0.4626, 0.9156, 0.4563, 0.9006, 0.4114, 0.7162, 0.5313, 0.7339, 0.5828, 0.773, 0.5785, 0.7412, 0.5286, 0.238, 0.774, 0.21, 0.8209, 0.25, 0.8196, 0.2635, 0.7732, 0.4334, 0.454, 0.4611, 0.4968, 0.497, 0.4804, 0.4563, 0.4436, 0.7412, 0.5286, 0.773, 0.5785, 0.7983, 0.5697, 0.7573, 0.523, 0.05587, 0.8763, 0.06679, 0.8959, 0.09136, 0.8959, 0.105, 0.8763, 0.09409, 0.8568, 0.06952, 0.8568, 0.4611, 0.4968, 0.4814, 0.5293, 0.5037, 0.5192, 0.497, 0.4804, 0.8483, 0.4726, 0.8706, 0.5076, 0.8902, 0.5014, 0.88, 0.4626, 0.1034, 0.924, 0.09136, 0.8959, 0.06679, 0.8959, 0.06377, 0.924, 0.88, 0.4626, 0.8902, 0.5014, 0.9123, 0.4975, 0.9156, 0.4563, 0.7339, 0.5828, 0.7489, 0.6172, 0.7732, 0.6145, 0.773, 0.5785, 0.1424, 0.9073, 0.1772, 0.9073, 0.1772, 0.8568, 0.1424, 0.8568, 0.3687, 0.5844, 0.3811, 0.5293, 0.3417, 0.5332, 0.3293, 0.5883, 0.5605, 0.4585, 0.5039, 0.4745, 0.5037, 0.5097, 0.5599, 0.5078, 0.4673, 0.8167, 0.4676, 0.7589, 0.4185, 0.7589, 0.4183, 0.8167, 0.8935, 0.7149, 0.8425, 0.7141, 0.8323, 0.8032, 0.9018, 0.8015, 0.8425, 0.7141, 0.8063, 0.7029, 0.8056, 0.785, 0.8323, 0.8032, 0.005616, 0.8713, -5.693e-09, 0.9281, 0.05587, 0.9219, 0.05587, 0.8568, 0.9286, 0.2043, 0.9156, 0.2752, 0.972, 0.2751, 0.9812, 0.202, 0.607, 0.1948, 0.6398, 0.2785, 0.6751, 0.266, 0.6427, 0.1942, 0.5557, 0.1974, 0.5863, 0.2896, 0.6398, 0.2785, 0.607, 0.1948, 0.6531, 0.01484, -1.894e-08, 0.4245, 0.5817, -3.421e-09, 0.3729, 0.8631, 0.3514, 0.8506, 0.359, 0.8693, 0.3729, 0.8648, 0.3542, 0.8587, 0.3542, 0.8587, 0.3662, 0.8897, 0.3659, 0.8873])
me_cube_003.materials.append(mat_material)
me_cube_003.update()
me_plane_011 = bpy.data.meshes.new('Plane.011')
me_plane_011.from_pydata([(0.0, 0.8184, -5.417), (0.0, 0.8843, -5.267), (0.0, 0.5557, -5.276), (0.0, 0.5652, -5.404), (0.1571, 0.8843, -5.267), (0.1571, 0.5557, -5.276), (0.1571, 0.5652, -5.404), (0.1571, 1.837, -5.444), (0.0, 1.837, -5.444), (0.1571, 0.8184, -5.417), (0.1571, 1.517, -2.635), (0.0, 1.517, -2.635), (0.0, 0.5842, -2.722), (0.0, 1.809, -5.294), (0.1571, 1.809, -5.294), (0.1571, 0.5842, -2.722), (-0.1571, 0.8843, -5.267), (-0.1571, 0.5557, -5.276), (-0.1571, 0.5652, -5.404), (-0.1571, 1.837, -5.444), (-0.1571, 0.8184, -5.417), (-0.1571, 1.517, -2.635), (-0.1571, 1.809, -5.294), (-0.1571, 0.5842, -2.722)], [(0, 1)], [(2, 5, 4, 1), (3, 6, 5, 2), (0, 9, 7, 8), (0, 9, 6, 3), (14, 13, 8, 7), (4, 5, 6, 9), (9, 4, 14, 7), (10, 11, 13, 14), (12, 1, 4, 15), (4, 15, 10, 14), (11, 10, 15, 12), (2, 1, 16, 17), (3, 2, 17, 18), (0, 8, 19, 20), (0, 3, 18, 20), (22, 19, 8, 13), (16, 20, 18, 17), (20, 19, 22, 16), (21, 22, 13, 11), (12, 23, 16, 1), (16, 22, 21, 23), (11, 12, 23, 21)])
_uv = me_plane_011.uv_layers.new(name='UVMap')
_uv.uv.foreach_set('vector', [0.9462, 0.7432, 0.9028, 0.7432, 0.9028, 0.6523, 0.9462, 0.6523, 0.9462, 0.2255, 0.9462, 0.1821, 0.9817, 0.1821, 0.9817, 0.2255, 0.9462, 0.394, 0.9028, 0.394, 0.9028, 0.1122, 0.9462, 0.1122, 0.9462, 0.1122, 0.9896, 0.1122, 0.9896, 0.1821, 0.9462, 0.1821, 0.8159, 0.8518, 0.8594, 0.8518, 0.8594, 0.894, 0.8159, 0.894, 0.9438, 0.7432, 0.9438, 0.8341, 0.9083, 0.8325, 0.9028, 0.7626, 0.5361, 0.86, 0.5581, 0.8203, 0.812, 0.8518, 0.8159, 0.8939, 0.8159, 0.1122, 0.8594, 0.1122, 0.8594, 0.8518, 0.8159, 0.8518, 0.9028, 0.1122, 0.9028, 0.8205, 0.8594, 0.8205, 0.8594, 0.1122, 0.5581, 0.8203, 0.5414, 0.1122, 0.8004, 0.1122, 0.812, 0.8518, 0.9028, 0.394, 0.9462, 0.394, 0.9462, 0.6523, 0.9028, 0.6523, 0.9462, 0.7432, 0.9462, 0.6523, 0.9028, 0.6523, 0.9028, 0.7432, 0.9462, 0.2255, 0.9817, 0.2255, 0.9817, 0.1821, 0.9462, 0.1821, 0.9462, 0.394, 0.9462, 0.1122, 0.9028, 0.1122, 0.9028, 0.394, 0.9462, 0.1122, 0.9462, 0.1821, 0.9896, 0.1821, 0.9896, 0.1122, 0.8159, 0.8518, 0.8159, 0.894, 0.8594, 0.894, 0.8594, 0.8518, 0.9438, 0.7432, 0.9028, 0.7626, 0.9083, 0.8325, 0.9438, 0.8341, 0.5361, 0.86, 0.8159, 0.8939, 0.812, 0.8518, 0.5581, 0.8203, 0.8159, 0.1122, 0.8159, 0.8518, 0.8594, 0.8518, 0.8594, 0.1122, 0.9028, 0.1122, 0.8594, 0.1122, 0.8594, 0.8205, 0.9028, 0.8205, 0.5581, 0.8203, 0.812, 0.8518, 0.8004, 0.1122, 0.5414, 0.1122, 0.9028, 0.394, 0.9028, 0.6523, 0.9462, 0.6523, 0.9462, 0.394])
me_plane_011.materials.append(mat_receiver)
me_plane_011.update()
me_plane_012 = bpy.data.meshes.new('Plane.012')
me_plane_012.from_pydata([(0.0, 2.136, 1.77), (0.0, 2.386, 1.255), (0.1187, 2.136, 1.77), (0.1187, 2.337, 1.255), (0.1187, 2.345, 1.513), (0.1187, 2.287, 1.384), (0.1187, 2.295, 1.642), (0.0, 2.37, 1.513), (0.0, 2.324, 1.384), (0.0, 2.307, 1.642), (0.1187, 1.608, 1.77), (0.0, 1.608, 1.77), (0.0, 1.859, 1.255), (0.1187, 1.81, 1.255), (0.1187, 1.759, 1.384), (0.0, 1.796, 1.384), (0.1187, 1.767, 1.642), (0.1187, 1.818, 1.513), (0.0, 1.779, 1.642), (0.0, 1.842, 1.513), (0.0, 2.386, 1.255), (0.0, 2.394, 0.9629), (0.0, -1.833, 0.8414), (0.0, -1.886, 0.9477), (0.0, 2.13, -1.843), (0.0, 0.5968, -0.1461), (0.0, 0.3753, 0.0628), (0.0, 2.267, -1.834), (0.0, 1.943, 0.5541), (0.0, 2.103, 0.741), (0.0, 2.39, 0.7683), (0.0, 0.03633, 0.8915), (0.0, 0.2733, 0.732), (0.0, 0.3306, 0.3721), (0.0, 0.2198, 0.2265), (0.0, -0.03019, 0.1759), (0.0, -0.0745, 0.2075), (0.0, 0.03944, 0.4386), (0.0, 0.03628, 0.6633), (0.0, -0.1515, 0.8855), (0.0, -0.4097, 0.09761), (0.0, -0.5996, 0.1609), (0.0, -0.723, 0.297), (0.0, -0.7926, 0.68), (0.0, -1.005, 0.8349), (0.0, -0.3942, 0.1917), (0.0, -0.5809, 0.2835), (0.0, -0.6569, 0.4417), (0.0, -0.6315, 0.6633), (0.0, -0.4548, 0.8634), (0.0, 0.7899, -1.657), (0.1571, 1.838, -1.657), (0.2374, 0.5842, 0.887), (0.2374, 0.5813, 1.233), (0.2374, 2.289, 1.255), (0.2374, 1.811, 0.849), (0.2374, 2.296, 0.9629), (0.1144, -0.4097, 0.09761), (0.1144, 0.3753, 0.0628), (0.2374, 1.733, 1.225), (0.2374, 0.7456, -0.4556), (0.2374, 0.9038, -1.827), (0.2374, 2.13, -1.843), (0.2374, 2.005, 0.741), (0.2374, 2.292, 0.7683), (0.1144, -0.5996, 0.1609), (0.1144, -0.03019, 0.1759), (0.1144, 0.2198, 0.2265), (0.1144, -0.723, 0.297), (0.1144, -0.7926, 0.68), (0.06946, -0.1515, 0.8855), (0.06946, 0.03633, 0.8915), (0.06946, 0.2733, 0.732), (0.06946, 0.3306, 0.3721), (0.06946, 0.2198, 0.2265), (0.06946, -0.03019, 0.1759), (0.06946, -0.0745, 0.2075), (0.06946, 0.03944, 0.4386), (0.06946, 0.03628, 0.6633), (0.294, 0.6715, 0.8926), (0.294, 0.6694, 1.145), (0.294, 1.661, 1.138), (0.294, 1.724, 0.8349), (0.294, 0.8324, -0.4454), (0.294, 0.9818, -1.74), (0.294, 2.032, -1.754), (0.1571, 0.5842, 0.887), (0.1571, 0.5813, 1.233), (0.1571, 0.03633, 0.8915), (0.1571, -1.886, 0.9477), (0.1571, -1.833, 0.8414), (0.1571, -1.898, 1.24), (0.1571, 0.7456, -0.4556), (0.1571, 0.9038, -1.827), (0.1571, 2.13, -1.843), (0.1571, 0.7899, -1.657), (0.1571, 0.5968, -0.1461), (0.1571, 0.3753, 0.0628), (0.1571, 2.267, -1.834), (0.1571, 1.943, 0.5541), (0.1571, 2.103, 0.741), (0.1571, -0.1515, 0.8855), (0.1571, 0.2733, 0.732), (0.1571, -0.4548, 0.8634), (0.1571, -1.005, 0.8349), (0.0, 1.838, -1.657), (0.0, 0.8843, -1.657), (0.1144, 0.3306, 0.3721), (0.1044, -1.886, 0.9477), (0.1044, -1.898, 1.24), (0.1144, -1.005, 0.8349), (0.1144, -0.3942, 0.1917), (0.1144, -0.5809, 0.2835), (0.1144, -0.6569, 0.4417), (0.1144, -0.6315, 0.6633), (0.1144, -0.4548, 0.8634), (0.2374, 1.846, 0.5517), (0.1571, 1.837, -1.839), (0.0, 1.838, -1.839), (0.1571, 0.8843, -1.657), (0.1187, 2.337, 1.255), (0.0, 0.5813, 1.255), (0.0, -1.886, 0.9477), (0.1044, -1.886, 0.9477), (0.1044, 0.02494, 1.24), (0.0, 0.03633, 0.9477), (0.1044, 0.03633, 0.9477), (0.1571, 0.02494, 1.236), (0.0, -2.432, 1.694), (0.1392, -2.431, 1.639), (0.1467, -2.428, 1.353), (0.0, -2.428, 1.29), (0.2021, -2.43, 1.497), (0.0, 0.6443, 1.299), (0.0, 0.6407, 1.703), (0.1467, 0.6437, 1.362), (0.2021, 0.6424, 1.506), (0.1392, 0.6412, 1.648), (-0.1187, 2.136, 1.77), (-0.1187, 2.337, 1.255), (-0.1187, 2.345, 1.513), (-0.1187, 2.287, 1.384), (-0.1187, 2.295, 1.642), (-0.1187, 1.608, 1.77), (-0.1187, 1.81, 1.255), (-0.1187, 1.759, 1.384), (-0.1187, 1.767, 1.642), (-0.1187, 1.818, 1.513), (-0.1571, 1.838, -1.657), (-0.2374, 0.5842, 0.887), (-0.2374, 0.5813, 1.233), (-0.2374, 2.289, 1.255), (-0.2374, 1.811, 0.849), (-0.2374, 2.296, 0.9629), (-0.1144, -0.4097, 0.09761), (-0.1144, 0.3753, 0.0628), (-0.2374, 1.733, 1.225), (-0.2374, 0.7456, -0.4556), (-0.2374, 0.9038, -1.827), (-0.2374, 2.13, -1.843), (-0.2374, 2.005, 0.741), (-0.2374, 2.292, 0.7683), (-0.1144, -0.5996, 0.1609), (-0.1144, -0.03019, 0.1759), (-0.1144, 0.2198, 0.2265), (-0.1144, -0.723, 0.297), (-0.1144, -0.7926, 0.68), (-0.06946, -0.1515, 0.8855), (-0.06946, 0.03633, 0.8915), (-0.06946, 0.2733, 0.732), (-0.06946, 0.3306, 0.3721), (-0.06946, 0.2198, 0.2265), (-0.06946, -0.03019, 0.1759), (-0.06946, -0.0745, 0.2075), (-0.06946, 0.03944, 0.4386), (-0.06946, 0.03628, 0.6633), (-0.294, 0.6715, 0.8926), (-0.294, 0.6694, 1.145), (-0.294, 1.661, 1.138), (-0.294, 1.724, 0.8349), (-0.294, 0.8324, -0.4454), (-0.294, 0.9818, -1.74), (-0.294, 2.032, -1.754), (-0.1571, 0.5842, 0.887), (-0.1571, 0.5813, 1.233), (-0.1571, 0.03633, 0.8915), (-0.1571, -1.886, 0.9477), (-0.1571, -1.833, 0.8414), (-0.1571, -1.898, 1.24), (-0.1571, 0.7456, -0.4556), (-0.1571, 0.9038, -1.827), (-0.1571, 2.13, -1.843), (-0.1571, 0.7899, -1.657), (-0.1571, 0.5968, -0.1461), (-0.1571, 0.3753, 0.0628), (-0.1571, 2.267, -1.834), (-0.1571, 1.943, 0.5541), (-0.1571, 2.103, 0.741), (-0.1571, -0.1515, 0.8855), (-0.1571, 0.2733, 0.732), (-0.1571, -0.4548, 0.8634), (-0.1571, -1.005, 0.8349), (-0.1144, 0.3306, 0.3721), (-0.1044, -1.886, 0.9477), (-0.1044, -1.898, 1.24), (-0.1144, -1.005, 0.8349), (-0.1144, -0.3942, 0.1917), (-0.1144, -0.5809, 0.2835), (-0.1144, -0.6569, 0.4417), (-0.1144, -0.6315, 0.6633), (-0.1144, -0.4548, 0.8634), (-0.2374, 1.846, 0.5517), (-0.1571, 1.837, -1.839), (-0.1571, 0.8843, -1.657), (-0.1187, 2.337, 1.255), (-0.1044, -1.886, 0.9477), (-0.1044, 0.02494, 1.24), (-0.1044, 0.03633, 0.9477), (-0.1571, 0.02494, 1.236), (-0.1392, -2.431, 1.639), (-0.1467, -2.428, 1.353), (-0.2021, -2.43, 1.497), (-0.1467, 0.6437, 1.362), (-0.2021, 0.6424, 1.506), (-0.1392, 0.6412, 1.648)], [], [(0, 2, 6, 9), (4, 7, 9, 6), (5, 8, 7, 4), (1, 8, 5, 3), (11, 18, 16, 10), (17, 16, 18, 19), (14, 17, 19, 15), (12, 13, 14, 15), (5, 4, 17, 14), (3, 5, 14, 13), (0, 9, 18, 11), (6, 2, 10, 16), (8, 1, 12, 15), (2, 0, 11, 10), (9, 7, 19, 18), (4, 6, 16, 17), (1, 3, 13, 12), (7, 8, 15, 19), (24, 94, 117, 118), (31, 32, 72, 71), (48, 47, 113, 114), (53, 80, 81, 59), (101, 70, 71, 88), (22, 90, 89, 108, 23), (29, 100, 99, 28), (30, 64, 63, 100, 29), (51, 117, 93, 119), (71, 72, 73, 74, 75, 76, 77, 78, 70), (37, 38, 78, 77), (34, 35, 75, 74), (32, 33, 73, 72), (35, 36, 76, 75), (38, 39, 70, 78), (39, 31, 71, 70), (36, 37, 77, 76), (33, 34, 74, 73), (88, 71, 72, 102), (103, 49, 39, 70, 101), (115, 114, 113, 112, 111, 66, 67, 107, 58, 57, 65, 68, 69, 110), (79, 83, 84, 85, 82, 81, 80), (62, 55, 82, 85), (61, 84, 83, 60), (53, 52, 79, 80), (41, 42, 68, 65), (63, 116, 62, 98, 99, 100), (61, 60, 92, 93), (52, 53, 87, 86), (64, 56, 54, 59, 55, 116, 63), (62, 61, 93, 117, 94), (60, 52, 86, 92), (108, 89, 91, 109), (106, 105, 51, 119), (44, 104, 90, 22), (44, 49, 115, 110), (42, 43, 69, 68), (49, 48, 114, 115), (43, 44, 110, 69), (45, 35, 66, 111), (33, 26, 58, 107), (46, 45, 111, 112), (26, 40, 57, 58), (34, 33, 107, 67), (47, 46, 112, 113), (40, 41, 65, 57), (35, 34, 67, 66), (115, 103, 104, 110), (73, 107, 58, 97, 102, 72), (25, 96, 97, 58, 26), (25, 50, 95, 96), (64, 30, 21, 20, 120, 54, 56), (27, 98, 62, 24), (84, 61, 62, 85), (55, 59, 81, 82), (60, 83, 79, 52), (28, 99, 98, 27), (89, 90, 104, 103, 101, 88, 102, 86, 87, 127, 91), (95, 119, 92, 86, 102, 97, 96), (118, 117, 51, 105), (106, 119, 95, 50), (54, 120, 20, 121, 87, 53, 59), (123, 122, 125, 126), (126, 124, 109, 123), (109, 91, 127, 124), (128, 129, 132, 130, 131), (134, 133, 135, 136, 137), (128, 131, 133, 134), (132, 129, 137, 136), (131, 130, 135, 133), (129, 128, 134, 137), (130, 132, 136, 135), (0, 9, 142, 138), (140, 142, 9, 7), (141, 140, 7, 8), (1, 139, 141, 8), (11, 143, 146, 18), (147, 19, 18, 146), (145, 15, 19, 147), (12, 15, 145, 144), (141, 145, 147, 140), (139, 144, 145, 141), (142, 146, 143, 138), (138, 143, 11, 0), (140, 147, 146, 142), (1, 12, 144, 139), (24, 118, 212, 191), (31, 168, 169, 32), (48, 209, 208, 47), (150, 156, 178, 177), (198, 185, 168, 167), (22, 23, 203, 186, 187), (29, 28, 196, 197), (30, 29, 197, 160, 161), (148, 213, 190, 212), (168, 167, 175, 174, 173, 172, 171, 170, 169), (37, 174, 175, 38), (34, 171, 172, 35), (32, 169, 170, 33), (35, 172, 173, 36), (38, 175, 167, 39), (39, 167, 168, 31), (36, 173, 174, 37), (33, 170, 171, 34), (185, 199, 169, 168), (200, 198, 167, 39, 49), (210, 205, 166, 165, 162, 154, 155, 202, 164, 163, 206, 207, 208, 209), (176, 177, 178, 179, 182, 181, 180), (159, 182, 179, 152), (158, 157, 180, 181), (150, 177, 176, 149), (41, 162, 165, 42), (160, 197, 196, 195, 159, 211), (158, 190, 189, 157), (149, 183, 184, 150), (161, 160, 211, 152, 156, 151, 153), (159, 191, 212, 190, 158), (157, 189, 183, 149), (203, 204, 188, 186), (106, 213, 148, 105), (44, 22, 187, 201), (44, 205, 210, 49), (42, 165, 166, 43), (49, 210, 209, 48), (43, 166, 205, 44), (45, 206, 163, 35), (33, 202, 155, 26), (46, 207, 206, 45), (26, 155, 154, 40), (34, 164, 202, 33), (47, 208, 207, 46), (40, 154, 162, 41), (35, 163, 164, 34), (210, 205, 201, 200), (170, 169, 199, 194, 155, 202), (25, 26, 155, 194, 193), (25, 193, 192, 50), (161, 153, 151, 214, 20, 21, 30), (27, 24, 159, 195), (181, 182, 159, 158), (152, 179, 178, 156), (157, 149, 176, 180), (28, 27, 195, 196), (186, 188, 218, 184, 183, 199, 185, 198, 200, 201, 187), (192, 193, 194, 199, 183, 189, 213), (118, 105, 148, 212), (106, 50, 192, 213), (151, 156, 150, 184, 121, 20, 214), (215, 217, 125, 122), (217, 215, 204, 216), (204, 216, 218, 188), (128, 131, 220, 221, 219), (134, 224, 223, 222, 133), (221, 223, 224, 219), (131, 133, 222, 220), (219, 224, 134, 128), (220, 222, 223, 221)])
_uv = me_plane_012.uv_layers.new(name='UVMap')
_uv.uv.foreach_set('vector', [0.1991, 0.7342, 0.2184, 0.7343, 0.2181, 0.7654, 0.1988, 0.7672, 0.5728, 0.7171, 0.5533, 0.7161, 0.5537, 0.7001, 0.5731, 0.7005, 0.5732, 0.7401, 0.5537, 0.7383, 0.5533, 0.7161, 0.5728, 0.7171, 0.5533, 0.7543, 0.5537, 0.7383, 0.5732, 0.7401, 0.5729, 0.7567, 0.1539, 0.7141, 0.1539, 0.7445, 0.1346, 0.7425, 0.1346, 0.7141, 0.3619, 0.6745, 0.3618, 0.653, 0.3811, 0.6531, 0.3813, 0.6747, 0.3617, 0.6947, 0.3619, 0.6745, 0.3813, 0.6747, 0.3811, 0.6951, 0.3813, 0.7167, 0.3618, 0.7162, 0.3617, 0.6947, 0.3811, 0.6951, 0.4217, 0.5359, 0.4426, 0.5264, 0.4426, 0.6122, 0.4217, 0.6217, 0.4007, 0.5277, 0.4217, 0.5359, 0.4217, 0.6217, 0.4007, 0.6134, 0.3169, 0.5672, 0.3379, 0.5393, 0.3379, 0.6251, 0.3169, 0.653, 0.4636, 0.5346, 0.4845, 0.5605, 0.4845, 0.6463, 0.4636, 0.6204, 0.3798, 0.5366, 0.4007, 0.5264, 0.4007, 0.6122, 0.3798, 0.6224, 0.2184, 0.7343, 0.1991, 0.7342, 0.1988, 0.6526, 0.2181, 0.6527, 0.3379, 0.5393, 0.3588, 0.5291, 0.3588, 0.6149, 0.3379, 0.6251, 0.4426, 0.5264, 0.4636, 0.5346, 0.4636, 0.6204, 0.4426, 0.6122, 0.3035, 0.7456, 0.2842, 0.7377, 0.2842, 0.6526, 0.3035, 0.6605, 0.3588, 0.5291, 0.3798, 0.5366, 0.3798, 0.6224, 0.3588, 0.6149, 0.5919, 0.7001, 0.5664, 0.7001, 0.5664, 0.6528, 0.5919, 0.6528, 0.09043, 0.7312, 0.09044, 0.7729, 0.07914, 0.7729, 0.07913, 0.7312, 0.3355, 0.6835, 0.3356, 0.7192, 0.317, 0.7193, 0.3169, 0.6836, 0.5086, -2.374e-08, 0.4957, 0.01595, 0.3356, 0.03585, 0.3228, 0.0231, 0.06488, 0.7011, 0.07913, 0.7011, 0.07913, 0.7312, 0.06487, 0.7312, 0.3617, 0.7187, 0.3361, 0.7185, 0.3361, 0.7006, 0.3447, 0.7007, 0.3617, 0.7009, 0.7653, 0.00047, 0.7908, -1.097e-08, 0.7921, 0.03763, 0.7665, 0.0381, 0.1732, 0.7141, 0.1346, 0.6984, 0.1346, 0.6526, 0.1477, 0.6684, 0.1732, 0.6684, 0.7006, 0.4695, 0.671, 0.4695, 0.673, 0.3176, 0.7006, 0.3144, 0.4312, 0.6487, 0.4666, 0.6789, 0.4692, 0.7381, 0.4487, 0.7596, 0.4073, 0.7632, 0.4007, 0.7573, 0.4234, 0.722, 0.427, 0.6856, 0.4007, 0.6463, 0.5919, 0.536, 0.5923, 0.502, 0.6036, 0.502, 0.6032, 0.5359, 0.592, 0.6223, 0.5919, 0.5862, 0.6032, 0.5863, 0.6033, 0.6224, 0.116, 0.6527, 0.116, 0.7117, 0.1047, 0.7117, 0.1047, 0.6527, 0.5919, 0.5862, 0.592, 0.5777, 0.6033, 0.5778, 0.6032, 0.5863, 0.5919, 0.6628, 0.5919, 0.6225, 0.6032, 0.6224, 0.6032, 0.6626, 0.09043, 0.7011, 0.09043, 0.7312, 0.07913, 0.7312, 0.07913, 0.7011, 0.5923, 0.5777, 0.5919, 0.536, 0.6032, 0.5359, 0.6036, 0.5777, 0.116, 0.7117, 0.1155, 0.7341, 0.1042, 0.7341, 0.1047, 0.7117, 0.06487, 0.7312, 0.07913, 0.7312, 0.07914, 0.7729, 0.06488, 0.7729, 0.06488, 0.6526, 0.09044, 0.6526, 0.09043, 0.7011, 0.07913, 0.7011, 0.06488, 0.7011, 0.7146, 0.5733, 0.6718, 0.5662, 0.639, 0.5818, 0.6237, 0.606, 0.6272, 0.6397, 0.6564, 0.6912, 0.685, 0.7213, 0.7146, 0.7241, 0.6758, 0.7569, 0.6129, 0.6456, 0.6052, 0.614, 0.6134, 0.5852, 0.6602, 0.5426, 0.6632, 0.4999, 0.5001, 0.05672, 0.4996, 0.276, 0.5001, 0.488, 0.3309, 0.5102, 0.3312, 0.08603, 0.3356, 0.03585, 0.4957, 0.01595, 0.3169, 0.5264, 0.3174, 0.08533, 0.3312, 0.08603, 0.3309, 0.5102, 0.5147, 0.5004, 0.5001, 0.488, 0.4996, 0.276, 0.5142, 0.2759, 0.5086, -2.374e-08, 0.5147, 0.0559, 0.5001, 0.05672, 0.4957, 0.01595, 0.8054, 0.02595, 0.8057, -9.045e-09, 0.8243, 4.102e-05, 0.824, 0.02599, 0.5653, 0.08105, 0.5928, 0.1104, 0.568, 0.502, 0.5461, 0.5016, 0.5774, 0.1108, 0.5499, 0.08185, 0.7922, 0.5002, 0.7922, 0.2759, 0.8052, 0.2759, 0.8053, 0.5002, 0.7921, 0.05613, 0.7922, -3.666e-08, 0.8053, 1.187e-05, 0.8051, 0.05614, 0.5184, 0.07915, 0.516, 0.04758, 0.5147, 2.559e-08, 0.6052, 2.325e-08, 0.5959, 0.06177, 0.5928, 0.1104, 0.5653, 0.08105, 0.5533, 0.7001, 0.5533, 0.502, 0.5664, 0.502, 0.5664, 0.6528, 0.5664, 0.7001, 0.7922, 0.2759, 0.7921, 0.05613, 0.8051, 0.05614, 0.8052, 0.2759, 0.3447, 0.7007, 0.3361, 0.7006, 0.3366, 0.653, 0.3452, 0.6531, 0.8176, 0.5154, 0.8176, 0.6691, 0.7921, 0.6691, 0.7921, 0.5154, 0.02556, 0.7863, 1.44e-08, 0.7863, 2.918e-09, 0.6526, 0.02556, 0.6526, 0.1988, 0.6526, 0.1988, 0.7408, 0.1802, 0.7408, 0.1802, 0.6526, 0.3813, 0.7077, 0.3813, 0.6535, 0.3999, 0.653, 0.3999, 0.7072, 0.3361, 0.653, 0.3355, 0.6835, 0.3169, 0.6836, 0.3175, 0.6531, 0.3813, 0.7485, 0.3813, 0.7078, 0.3999, 0.7077, 0.3999, 0.7483, 0.1346, 0.6847, 0.1346, 0.7437, 0.116, 0.7438, 0.116, 0.6847, 0.116, 0.7117, 0.116, 0.7624, 0.09739, 0.7624, 0.0974, 0.7117, 0.1346, 0.6526, 0.1346, 0.6847, 0.116, 0.6847, 0.116, 0.6526, 0.8057, 0.1817, 0.8053, 0.05852, 0.8239, 0.05856, 0.8243, 0.1817, 0.6966, 0.4981, 0.6966, 0.4695, 0.7151, 0.4697, 0.7151, 0.4983, 0.3356, 0.7192, 0.3361, 0.7457, 0.3175, 0.7459, 0.317, 0.7193, 0.8053, 0.05852, 0.8054, 0.02595, 0.824, 0.02599, 0.8239, 0.05856, 0.1346, 0.7437, 0.1346, 0.783, 0.116, 0.783, 0.116, 0.7438, 0.1802, 0.7408, 0.1732, 0.7408, 0.1732, 0.6526, 0.1802, 0.6526, 0.1047, 0.7117, 0.0974, 0.7117, 0.09739, 0.7624, 0.09044, 0.7624, 0.09044, 0.6526, 0.1047, 0.6527, 0.5988, 0.7403, 0.5732, 0.7403, 0.5732, 0.7001, 0.5802, 0.7001, 0.5988, 0.7001, 0.5101, 0.5264, 0.5101, 0.7739, 0.4845, 0.7739, 0.4845, 0.5264, 0.06487, 0.7315, 0.02559, 0.7265, 0.02556, 0.6967, 0.02559, 0.6526, 0.04523, 0.6551, 0.06487, 0.6577, 0.06483, 0.7017, 0.2513, 0.7525, 0.2513, 0.727, 0.2732, 0.7139, 0.2732, 0.7525, 0.5001, 0.488, 0.5147, 0.5004, 0.3169, 0.5264, 0.3309, 0.5102, 0.3174, 0.08533, 0.3228, 0.0231, 0.3356, 0.03585, 0.3312, 0.08603, 0.5142, 0.2759, 0.4996, 0.276, 0.5001, 0.05672, 0.5147, 0.0559, 0.7665, 0.0381, 0.7921, 0.03763, 0.7908, 0.3821, 0.7653, 0.3825, 0.3104, 0.03417, 0.3169, 0.05234, 0.2248, 0.1505, 0.1597, 0.2121, 0.1231, 0.2453, 0.1013, 0.2667, 0.0935, 0.3125, 0.04038, 0.3317, -2.834e-08, 0.2926, 0.06196, 0.2267, 0.2772, 1.102e-08, 0.3169, 0.6415, 0.3064, 0.6526, 0.1804, 0.5014, 0.04038, 0.3317, 0.0935, 0.3125, 0.1609, 0.3996, 0.1606, 0.4492, 0.6966, 0.499, 0.671, 0.4991, 0.671, 0.4696, 0.6966, 0.4695, 0.8176, 0.5154, 0.7921, 0.5154, 0.7921, 0.5002, 0.8176, 0.5002, 0.5533, 0.7663, 0.534, 0.7738, 0.5147, 0.7812, 0.5147, 0.502, 0.5401, 0.5033, 0.5532, 0.5034, 0.5532, 0.6819, 0.7653, 0.3825, 0.7823, 0.3825, 0.7823, 0.6926, 0.7653, 0.6926, 0.671, -8.697e-09, 0.7186, 0.001848, 0.7186, 0.3144, 0.671, 0.3126, 0.7823, 0.3825, 0.7909, 0.3826, 0.7909, 0.6802, 0.7823, 0.68, 0.2513, 0.6526, 0.2739, 0.6607, 0.2842, 0.6819, 0.2751, 0.704, 0.2513, 0.7139, 0.2513, 0.6526, 0.2513, 0.7183, 0.2275, 0.7081, 0.2184, 0.6847, 0.2287, 0.6617, 0.671, 0.4999, 0.6052, 0.4995, 0.6052, 4.702e-09, 0.671, 0.000377, 0.7377, 0.9999, 0.7146, 1.0, 0.7146, 0.5002, 0.7377, 0.5, 0.7186, 0.003089, 0.7427, -3.992e-08, 0.7427, 0.4748, 0.7186, 0.4779, 0.7427, 0.001266, 0.7653, -6.484e-09, 0.7653, 0.4953, 0.7427, 0.4966, 0.7611, 0.9997, 0.7377, 0.9999, 0.7377, 0.5, 0.7611, 0.4999, 0.1991, 0.7342, 0.1988, 0.7672, 0.2181, 0.7654, 0.2184, 0.7343, 0.5728, 0.7171, 0.5731, 0.7005, 0.5537, 0.7001, 0.5533, 0.7161, 0.5732, 0.7401, 0.5728, 0.7171, 0.5533, 0.7161, 0.5537, 0.7383, 0.5533, 0.7543, 0.5729, 0.7567, 0.5732, 0.7401, 0.5537, 0.7383, 0.1539, 0.7141, 0.1346, 0.7141, 0.1346, 0.7425, 0.1539, 0.7445, 0.3619, 0.6745, 0.3813, 0.6747, 0.3811, 0.6531, 0.3618, 0.653, 0.3617, 0.6947, 0.3811, 0.6951, 0.3813, 0.6747, 0.3619, 0.6745, 0.3813, 0.7167, 0.3811, 0.6951, 0.3617, 0.6947, 0.3618, 0.7162, 0.4217, 0.5359, 0.4217, 0.6217, 0.4426, 0.6122, 0.4426, 0.5264, 0.4007, 0.5277, 0.4007, 0.6134, 0.4217, 0.6217, 0.4217, 0.5359, 0.4636, 0.5346, 0.4636, 0.6204, 0.4845, 0.6463, 0.4845, 0.5605, 0.2184, 0.7343, 0.2181, 0.6527, 0.1988, 0.6526, 0.1991, 0.7342, 0.4426, 0.5264, 0.4426, 0.6122, 0.4636, 0.6204, 0.4636, 0.5346, 0.3035, 0.7456, 0.3035, 0.6605, 0.2842, 0.6526, 0.2842, 0.7377, 0.5919, 0.7001, 0.5919, 0.6528, 0.5664, 0.6528, 0.5664, 0.7001, 0.09043, 0.7312, 0.07913, 0.7312, 0.07914, 0.7729, 0.09044, 0.7729, 0.3355, 0.6835, 0.3169, 0.6836, 0.317, 0.7193, 0.3356, 0.7192, 0.5086, -2.374e-08, 0.3228, 0.0231, 0.3356, 0.03585, 0.4957, 0.01595, 0.06488, 0.7011, 0.06487, 0.7312, 0.07913, 0.7312, 0.07913, 0.7011, 0.3617, 0.7187, 0.3617, 0.7009, 0.3447, 0.7007, 0.3361, 0.7006, 0.3361, 0.7185, 0.7653, 0.00047, 0.7665, 0.0381, 0.7921, 0.03763, 0.7908, -1.097e-08, 0.1732, 0.7141, 0.1732, 0.6684, 0.1477, 0.6684, 0.1346, 0.6526, 0.1346, 0.6984, 0.7006, 0.4695, 0.7006, 0.3144, 0.673, 0.3176, 0.671, 0.4695, 0.4312, 0.6487, 0.4007, 0.6463, 0.427, 0.6856, 0.4234, 0.722, 0.4007, 0.7573, 0.4073, 0.7632, 0.4487, 0.7596, 0.4692, 0.7381, 0.4666, 0.6789, 0.5919, 0.536, 0.6032, 0.5359, 0.6036, 0.502, 0.5923, 0.502, 0.592, 0.6223, 0.6033, 0.6224, 0.6032, 0.5863, 0.5919, 0.5862, 0.116, 0.6527, 0.1047, 0.6527, 0.1047, 0.7117, 0.116, 0.7117, 0.5919, 0.5862, 0.6032, 0.5863, 0.6033, 0.5778, 0.592, 0.5777, 0.5919, 0.6628, 0.6032, 0.6626, 0.6032, 0.6224, 0.5919, 0.6225, 0.09043, 0.7011, 0.07913, 0.7011, 0.07913, 0.7312, 0.09043, 0.7312, 0.5923, 0.5777, 0.6036, 0.5777, 0.6032, 0.5359, 0.5919, 0.536, 0.116, 0.7117, 0.1047, 0.7117, 0.1042, 0.7341, 0.1155, 0.7341, 0.06487, 0.7312, 0.06488, 0.7729, 0.07914, 0.7729, 0.07913, 0.7312, 0.06488, 0.6526, 0.06488, 0.7011, 0.07913, 0.7011, 0.09043, 0.7011, 0.09044, 0.6526, 0.7146, 0.5733, 0.6632, 0.4999, 0.6602, 0.5426, 0.6134, 0.5852, 0.6052, 0.614, 0.6129, 0.6456, 0.6758, 0.7569, 0.7146, 0.7241, 0.685, 0.7213, 0.6564, 0.6912, 0.6272, 0.6397, 0.6237, 0.606, 0.639, 0.5818, 0.6718, 0.5662, 0.5001, 0.05672, 0.4957, 0.01595, 0.3356, 0.03585, 0.3312, 0.08603, 0.3309, 0.5102, 0.5001, 0.488, 0.4996, 0.276, 0.3169, 0.5264, 0.3309, 0.5102, 0.3312, 0.08603, 0.3174, 0.08533, 0.5147, 0.5004, 0.5142, 0.2759, 0.4996, 0.276, 0.5001, 0.488, 0.5086, -2.374e-08, 0.4957, 0.01595, 0.5001, 0.05672, 0.5147, 0.0559, 0.8054, 0.02595, 0.824, 0.02599, 0.8243, 4.102e-05, 0.8057, -9.045e-09, 0.5653, 0.08105, 0.5499, 0.08185, 0.5774, 0.1108, 0.5461, 0.5016, 0.568, 0.502, 0.5928, 0.1104, 0.7922, 0.5002, 0.8053, 0.5002, 0.8052, 0.2759, 0.7922, 0.2759, 0.7921, 0.05613, 0.8051, 0.05614, 0.8053, 1.187e-05, 0.7922, -3.666e-08, 0.5184, 0.07915, 0.5653, 0.08105, 0.5928, 0.1104, 0.5959, 0.06177, 0.6052, 2.325e-08, 0.5147, 2.559e-08, 0.516, 0.04758, 0.5533, 0.7001, 0.5664, 0.7001, 0.5664, 0.6528, 0.5664, 0.502, 0.5533, 0.502, 0.7922, 0.2759, 0.8052, 0.2759, 0.8051, 0.05614, 0.7921, 0.05613, 0.3447, 0.7007, 0.3452, 0.6531, 0.3366, 0.653, 0.3361, 0.7006, 0.8176, 0.5154, 0.7921, 0.5154, 0.7921, 0.6691, 0.8176, 0.6691, 0.02556, 0.7863, 0.02556, 0.6526, 2.918e-09, 0.6526, 1.44e-08, 0.7863, 0.1988, 0.6526, 0.1802, 0.6526, 0.1802, 0.7408, 0.1988, 0.7408, 0.3813, 0.7077, 0.3999, 0.7072, 0.3999, 0.653, 0.3813, 0.6535, 0.3361, 0.653, 0.3175, 0.6531, 0.3169, 0.6836, 0.3355, 0.6835, 0.3813, 0.7485, 0.3999, 0.7483, 0.3999, 0.7077, 0.3813, 0.7078, 0.1346, 0.6847, 0.116, 0.6847, 0.116, 0.7438, 0.1346, 0.7437, 0.116, 0.7117, 0.0974, 0.7117, 0.09739, 0.7624, 0.116, 0.7624, 0.1346, 0.6526, 0.116, 0.6526, 0.116, 0.6847, 0.1346, 0.6847, 0.8057, 0.1817, 0.8243, 0.1817, 0.8239, 0.05856, 0.8053, 0.05852, 0.6966, 0.4981, 0.7151, 0.4983, 0.7151, 0.4697, 0.6966, 0.4695, 0.3356, 0.7192, 0.317, 0.7193, 0.3175, 0.7459, 0.3361, 0.7457, 0.8053, 0.05852, 0.8239, 0.05856, 0.824, 0.02599, 0.8054, 0.02595, 0.1346, 0.7437, 0.116, 0.7438, 0.116, 0.783, 0.1346, 0.783, 0.1802, 0.7408, 0.1802, 0.6526, 0.1732, 0.6526, 0.1732, 0.7408, 0.1047, 0.7117, 0.1047, 0.6527, 0.09044, 0.6526, 0.09044, 0.7624, 0.09739, 0.7624, 0.0974, 0.7117, 0.5988, 0.7403, 0.5988, 0.7001, 0.5802, 0.7001, 0.5732, 0.7001, 0.5732, 0.7403, 0.5101, 0.5264, 0.4845, 0.5264, 0.4845, 0.7739, 0.5101, 0.7739, 0.06487, 0.7315, 0.06483, 0.7017, 0.06487, 0.6577, 0.04523, 0.6551, 0.02559, 0.6526, 0.02556, 0.6967, 0.02559, 0.7265, 0.2513, 0.7525, 0.2732, 0.7525, 0.2732, 0.7139, 0.2513, 0.727, 0.5001, 0.488, 0.3309, 0.5102, 0.3169, 0.5264, 0.5147, 0.5004, 0.3174, 0.08533, 0.3312, 0.08603, 0.3356, 0.03585, 0.3228, 0.0231, 0.5142, 0.2759, 0.5147, 0.0559, 0.5001, 0.05672, 0.4996, 0.276, 0.7665, 0.0381, 0.7653, 0.3825, 0.7908, 0.3821, 0.7921, 0.03763, 0.3104, 0.03417, 0.2772, 1.102e-08, 0.06196, 0.2267, -2.834e-08, 0.2926, 0.04038, 0.3317, 0.0935, 0.3125, 0.1013, 0.2667, 0.1231, 0.2453, 0.1597, 0.2121, 0.2248, 0.1505, 0.3169, 0.05234, 0.3169, 0.6415, 0.1606, 0.4492, 0.1609, 0.3996, 0.0935, 0.3125, 0.04038, 0.3317, 0.1804, 0.5014, 0.3064, 0.6526, 0.6966, 0.499, 0.6966, 0.4695, 0.671, 0.4696, 0.671, 0.4991, 0.8176, 0.5154, 0.8176, 0.5002, 0.7921, 0.5002, 0.7921, 0.5154, 0.5533, 0.7663, 0.5532, 0.6819, 0.5532, 0.5034, 0.5401, 0.5033, 0.5147, 0.502, 0.5147, 0.7812, 0.534, 0.7738, 0.7653, 0.3825, 0.7653, 0.6926, 0.7823, 0.6926, 0.7823, 0.3825, 0.671, -8.697e-09, 0.671, 0.3126, 0.7186, 0.3144, 0.7186, 0.001848, 0.7823, 0.3825, 0.7823, 0.68, 0.7909, 0.6802, 0.7909, 0.3826, 0.2513, 0.6526, 0.2513, 0.7139, 0.2751, 0.704, 0.2842, 0.6819, 0.2739, 0.6607, 0.2513, 0.6526, 0.2287, 0.6617, 0.2184, 0.6847, 0.2275, 0.7081, 0.2513, 0.7183, 0.7377, 0.9999, 0.7377, 0.5, 0.7146, 0.5002, 0.7146, 1.0, 0.7186, 0.003089, 0.7186, 0.4779, 0.7427, 0.4748, 0.7427, -3.992e-08, 0.7427, 0.001266, 0.7427, 0.4966, 0.7653, 0.4953, 0.7653, -6.484e-09, 0.7611, 0.9997, 0.7611, 0.4999, 0.7377, 0.5, 0.7377, 0.9999])
me_plane_012.materials.append(mat_receiver)
me_plane_012.materials.append(mat_slide)
me_plane_012.update()
me_plane_013 = bpy.data.meshes.new('Plane.013')
me_plane_013.from_pydata([(0.0, -2.298, 1.897), (0.0, -2.357, 1.748), (0.0, 2.131, 1.902), (0.0, 2.136, 1.77), (0.0, -2.353, 1.233), (0.0, -2.304, 0.9515), (0.0, -1.886, 0.9477), (0.0, 1.747, 1.903), (0.0, -2.061, 1.906), (0.0, 1.867, 1.901), (0.0, 1.739, 2.006), (0.0, 1.859, 2.003), (0.0, -1.788, 1.912), (0.0, -2.032, 1.96), (0.0, -1.852, 1.973), (0.06941, -2.061, 1.906), (0.06941, -2.298, 1.897), (0.2374, -2.357, 1.748), (0.2374, 2.136, 1.77), (0.06941, 2.131, 1.902), (0.2374, 0.5813, 1.233), (0.2374, -2.353, 1.233), (0.2374, 2.289, 1.255), (0.2374, 1.733, 1.225), (0.06941, 1.867, 1.901), (0.06941, 1.747, 1.903), (0.06941, -1.788, 1.912), (0.06941, 1.859, 2.003), (0.06941, 1.739, 2.006), (0.06941, -1.852, 1.973), (0.06941, -2.032, 1.96), (0.1571, 0.5813, 1.233), (0.1571, -1.898, 1.24), (0.2374, -1.898, 1.24), (0.1044, -2.353, 1.233), (0.1044, -2.304, 0.9515), (0.1044, -1.886, 0.9477), (0.1044, -1.898, 1.24), (0.1187, 2.136, 1.77), (0.1187, 2.337, 1.255), (0.0, -2.357, 1.694), (0.1392, -2.357, 1.639), (0.2374, -2.355, 1.494), (0.1467, -2.354, 1.353), (0.0, -2.353, 1.29), (0.2021, -2.355, 1.497), (0.1187, -1.881, 1.77), (-0.06941, -2.061, 1.906), (-0.06941, -2.298, 1.897), (-0.2374, -2.357, 1.748), (-0.2374, 2.136, 1.77), (-0.06941, 2.131, 1.902), (-0.2374, 0.5813, 1.233), (-0.2374, -2.353, 1.233), (-0.2374, 2.289, 1.255), (-0.2374, 1.733, 1.225), (-0.06941, 1.867, 1.901), (-0.06941, 1.747, 1.903), (-0.06941, -1.788, 1.912), (-0.06941, 1.859, 2.003), (-0.06941, 1.739, 2.006), (-0.06941, -1.852, 1.973), (-0.06941, -2.032, 1.96), (-0.1571, 0.5813, 1.233), (-0.1571, -1.898, 1.24), (-0.2374, -1.898, 1.24), (-0.1044, -2.353, 1.233), (-0.1044, -2.304, 0.9515), (-0.1044, -1.886, 0.9477), (-0.1044, -1.898, 1.24), (-0.1187, 2.136, 1.77), (-0.1187, 2.337, 1.255), (-0.1392, -2.357, 1.639), (-0.2374, -2.355, 1.494), (-0.1467, -2.354, 1.353), (-0.2021, -2.355, 1.497), (-0.1187, -1.881, 1.77)], [(32, 37), (64, 69)], [(9, 11, 10, 7), (8, 13, 14, 12), (16, 17, 18, 19, 24, 25, 26, 15), (5, 35, 34, 4), (20, 33, 32, 31), (24, 25, 28, 27), (15, 26, 29, 30), (13, 8, 15, 30), (22, 39, 38, 18), (10, 11, 27, 28), (7, 10, 28, 25), (11, 9, 24, 27), (14, 13, 30, 29), (12, 7, 25, 26), (12, 14, 29, 26), (2, 19, 24, 9), (3, 38, 18, 19, 2), (0, 16, 17, 1), (6, 36, 35, 5), (8, 15, 16, 0), (17, 21, 33, 20, 23, 22, 18), (33, 21, 34, 37), (34, 35, 36, 37), (1, 17, 41, 40), (42, 45, 41, 17), (21, 43, 45, 42), (43, 21, 4, 44), (20, 31, 39, 22, 23), (31, 32, 46, 38, 39), (48, 47, 58, 57, 56, 51, 50, 49), (5, 4, 66, 67), (52, 63, 64, 65), (56, 59, 60, 57), (47, 62, 61, 58), (13, 62, 47, 8), (54, 50, 70, 71), (10, 60, 59, 11), (7, 57, 60, 10), (11, 59, 56, 9), (14, 61, 62, 13), (12, 58, 57, 7), (12, 58, 61, 14), (2, 9, 56, 51), (3, 2, 51, 50, 70), (0, 1, 49, 48), (6, 5, 67, 68), (8, 0, 48, 47), (49, 50, 54, 55, 52, 65, 53), (65, 69, 66, 53), (66, 69, 68, 67), (1, 40, 72, 49), (73, 49, 72, 75), (53, 73, 75, 74), (74, 44, 4, 53), (52, 55, 54, 71, 63), (63, 71, 70, 76, 64)])
_uv = me_plane_013.uv_layers.new(name='UVMap')
_uv.uv.foreach_set('vector', [0.8708, 0.05815, 0.8827, 0.05871, 0.8834, 0.07258, 0.8715, 0.07201, 0.9818, 0.4862, 0.9756, 0.4828, 0.9742, 0.4621, 0.9813, 0.4546, 0.009721, 0.005773, 0.02723, 1.133e-08, 0.01526, 0.5202, -6.034e-09, 0.5186, 0.0006803, 0.488, 0.0006209, 0.4741, 0.006924, 0.06481, 0.008216, 0.03326, 0.6918, 0.7357, 0.6797, 0.7357, 0.6797, 0.7048, 0.6918, 0.7048, 0.6428, 0.8035, 0.6428, 0.55, 0.6522, 0.55, 0.6522, 0.8035, 0.896, 0.04689, 0.8953, 0.06076, 0.8834, 0.06133, 0.8841, 0.04746, 0.008216, 0.03326, 0.006924, 0.06481, 3.086e-08, 0.05723, 0.001947, 0.03651, 0.6602, 0.7232, 0.6669, 0.7232, 0.6669, 0.7313, 0.6602, 0.7313, 0.0, 0.0, 0.0, 0.0, 0.0, 0.0, 0.0, 0.0, 0.6225, 0.7177, 0.6225, 0.7301, 0.6145, 0.7301, 0.6145, 0.7177, 0.6522, 0.7329, 0.6522, 0.7232, 0.6602, 0.7232, 0.6602, 0.7329, 0.6784, 0.7215, 0.6784, 0.733, 0.6704, 0.733, 0.6704, 0.7215, 0.5971, 0.7332, 0.5971, 0.7168, 0.6052, 0.7168, 0.6052, 0.7332, 0.8914, 0.5378, 0.8914, 0.8992, 0.8834, 0.8992, 0.8834, 0.5378, 0.5971, 0.7433, 0.5971, 0.7332, 0.6052, 0.7332, 0.6052, 0.7433, 0.7374, 0.6287, 0.7293, 0.6287, 0.7293, 0.6018, 0.7374, 0.6018, 0.6797, 0.5649, 0.6659, 0.5649, 0.6522, 0.5649, 0.6716, 0.55, 0.6797, 0.55, 0.6522, 0.6201, 0.6602, 0.6201, 0.6797, 0.6385, 0.6522, 0.6385, 0.6428, 0.5928, 0.6307, 0.5928, 0.6307, 0.55, 0.6428, 0.55, 0.6145, 0.7415, 0.6064, 0.7415, 0.6064, 0.7177, 0.6145, 0.7177, 0.02723, 1.133e-08, 0.08689, 0.00159, 0.08507, 0.0543, 0.0808, 0.3413, 0.07929, 0.4746, 0.07462, 0.539, 0.01526, 0.5202, 0.5483, 0.7329, 0.5483, 0.6868, 0.5637, 0.6868, 0.5637, 0.7329, 0.564, 0.6868, 0.5314, 0.6816, 0.5301, 0.6333, 0.564, 0.634, 0.6522, 0.6385, 0.6797, 0.6385, 0.0, 0.0, 0.0, 0.0, 0.0, 0.0, 0.0, 0.0, 0.0, 0.0, 0.6797, 0.6385, 0.0, 0.0, 0.0, 0.0, 0.0, 0.0, 0.0, 0.0, 0.0, 0.0, 0.0, 0.0, 0.0, 0.0, 0.0, 0.0, 0.6428, 0.8035, 0.6522, 0.8035, 0.0, 0.0, 0.0, 0.0, 0.07929, 0.4746, 0.6522, 0.8035, 0.6522, 0.55, 0.0, 0.0, 0.0, 0.0, 0.0, 0.0, 0.009721, 0.005773, 0.008216, 0.03326, 0.006924, 0.06481, 0.0006209, 0.4741, 0.0006803, 0.488, -6.034e-09, 0.5186, 0.01526, 0.5202, 0.02723, 1.133e-08, 0.6918, 0.7357, 0.6918, 0.7048, 0.6797, 0.7048, 0.6797, 0.7357, 0.6428, 0.8035, 0.6522, 0.8035, 0.6522, 0.55, 0.6428, 0.55, 0.896, 0.04689, 0.8841, 0.04746, 0.8834, 0.06133, 0.8953, 0.06076, 0.008216, 0.03326, 0.001947, 0.03651, 3.086e-08, 0.05723, 0.006924, 0.06481, 0.6602, 0.7232, 0.6602, 0.7313, 0.6669, 0.7313, 0.6669, 0.7232, 0.0, 0.0, 0.0, 0.0, 0.0, 0.0, 0.0, 0.0, 0.6225, 0.7177, 0.6145, 0.7177, 0.6145, 0.7301, 0.6225, 0.7301, 0.6522, 0.7329, 0.6602, 0.7329, 0.6602, 0.7232, 0.6522, 0.7232, 0.6784, 0.7215, 0.6704, 0.7215, 0.6704, 0.733, 0.6784, 0.733, 0.5971, 0.7332, 0.6052, 0.7332, 0.6052, 0.7168, 0.5971, 0.7168, 0.8914, 0.5378, 0.8834, 0.5378, 0.8834, 0.8992, 0.8914, 0.8992, 0.5971, 0.7433, 0.6052, 0.7433, 0.6052, 0.7332, 0.5971, 0.7332, 0.7374, 0.6287, 0.7374, 0.6018, 0.7293, 0.6018, 0.7293, 0.6287, 0.6797, 0.5649, 0.6797, 0.55, 0.6716, 0.55, 0.6522, 0.5649, 0.6659, 0.5649, 0.6522, 0.6201, 0.6522, 0.6385, 0.6797, 0.6385, 0.6602, 0.6201, 0.6428, 0.5928, 0.6428, 0.55, 0.6307, 0.55, 0.6307, 0.5928, 0.6145, 0.7415, 0.6145, 0.7177, 0.6064, 0.7177, 0.6064, 0.7415, 0.02723, 1.133e-08, 0.01526, 0.5202, 0.07462, 0.539, 0.07929, 0.4746, 0.0808, 0.3413, 0.08507, 0.0543, 0.08689, 0.00159, 0.5483, 0.7329, 0.5637, 0.7329, 0.5637, 0.6868, 0.5483, 0.6868, 0.564, 0.6868, 0.564, 0.634, 0.5301, 0.6333, 0.5314, 0.6816, 0.6522, 0.6385, 0.0, 0.0, 0.0, 0.0, 0.6797, 0.6385, 0.0, 0.0, 0.6797, 0.6385, 0.0, 0.0, 0.0, 0.0, 0.0, 0.0, 0.0, 0.0, 0.0, 0.0, 0.0, 0.0, 0.0, 0.0, 0.0, 0.0, 0.0, 0.0, 0.0, 0.0, 0.6428, 0.8035, 0.07929, 0.4746, 0.0, 0.0, 0.0, 0.0, 0.6522, 0.8035, 0.6522, 0.8035, 0.0, 0.0, 0.0, 0.0, 0.0, 0.0, 0.6522, 0.55])
me_plane_013.materials.append(mat_material_009)
me_plane_013.update()
arm_armature = bpy.data.armatures.new('Armature')  # bones are not reproduced
arm_armature_002 = bpy.data.armatures.new('Armature.002')  # bones are not reproduced

# ---- objects
ob_empty = bpy.data.objects.new('Empty', None)
ob_empty_001 = bpy.data.objects.new('Empty.001', None)
ob_breastplate = bpy.data.objects.new('Breastplate', None)
ob_empty_002 = bpy.data.objects.new('Empty.002', None)
ob_knight = bpy.data.objects.new('Knight', me_cube_003)
ob_armature = bpy.data.objects.new('Armature', arm_armature)
ob_handrig_001 = bpy.data.objects.new('HandRig.001', arm_armature_002)
ob_magazine_001 = bpy.data.objects.new('Magazine.001', me_plane_011)
ob_receiver_001 = bpy.data.objects.new('Receiver.001', me_plane_012)
ob_slide_001 = bpy.data.objects.new('Slide.001', me_plane_013)

# ---- transforms, parenting, visibility, modifiers, constraints
ob_empty.location = (-3.065, 0.01134, 0.01134)
ob_empty.rotation_euler = (1.571, -0.0, 1.571)
ob_empty.empty_display_type = 'IMAGE'
ob_empty.empty_display_size = 5.0
ob_empty_001.location = (4.768e-07, -3.143, 0.01134)
ob_empty_001.rotation_euler = (1.571, 0.0, 3.142)
ob_empty_001.empty_display_type = 'IMAGE'
ob_empty_001.empty_display_size = 5.0
ob_breastplate.location = (0.3236, -3.027, 0.9002)
ob_breastplate.rotation_euler = (1.571, 0.0, 3.142)
ob_breastplate.scale = (-0.339, 0.339, 0.339)
ob_breastplate.empty_display_type = 'IMAGE'
ob_breastplate.empty_display_size = 5.0
ob_empty_002.location = (-2.972, 0.01158, 0.8601)
ob_empty_002.rotation_euler = (1.571, -0.0, 1.571)
ob_empty_002.scale = (0.3258, 0.3258, 0.3258)
ob_empty_002.empty_display_type = 'IMAGE'
ob_empty_002.empty_display_size = 5.0
ob_knight.parent = ob_armature
ob_knight.matrix_parent_inverse = Matrix(((1.0, -0.0, 0.0, -0.0), (-0.0, 1.0, -0.0, 0.0), (0.0, -0.0, 1.0, 0.1039), (-0.0, 0.0, -0.0, 1.0)))
ob_knight.location = (0.0, 0.0, 0.0)
_vg = ob_knight.vertex_groups.new(name='LowerSpine')
for _i, _w in zip([48, 49, 50, 52, 53, 54, 55, 56, 57, 58, 60, 61, 62, 63, 65, 66, 68, 72, 85, 86, 88, 89, 91, 94, 95, 96, 97, 98, 99, 100, 101, 102, 103, 104, 105, 106, 107, 108, 109, 110, 111, 112, 115, 116, 117, 118, 119, 120, 121, 123, 124, 126, 127, 204, 206, 207, 208, 209, 210, 211, 212, 214, 218, 231, 232, 234, 235, 238, 239, 240, 241, 242, 243, 244, 245, 246, 247, 248, 249, 250, 251, 252, 254, 257, 258, 259, 260, 261, 262, 264, 265, 267, 268], [0.9195, 0.08516, 0.8438, 0.6728, 0.2344, 0.6229, 0.02, 0.8858, 0.0601, 0.8112, 0.8037, 0.1194, 0.074, 0.5872, 0.6859, 0.1246, 0.02524, 0.02823, 0.6156, 0.3006, 0.05544, 0.2175, 0.06599, 0.6314, 0.8196, 0.8079, 0.5055, 0.3443, 0.3116, 0.4054, 0.2252, 0.6098, 0.675, 0.1137, 0.4766, 0.1196, 0.3263, 0.05209, 0.8218, 0.5683, 0.003959, 0.07652, 0.02666, 0.0628, 0.02174, 0.02474, 0.03494, 0.6194, 0.795, 0.03442, 0.01892, 0.2408, 0.1573, 0.8434, 0.6226, 0.02312, 0.05816, 0.8026, 0.1205, 0.07358, 0.1246, 0.02471, 0.02866, 0.6114, 0.3006, 0.05858, 0.2173, 0.6313, 0.8191, 0.8077, 0.5049, 0.3435, 0.3122, 0.2251, 0.6096, 0.1136, 0.4759, 0.1182, 0.3255, 0.04785, 0.8206, 0.5617, 0.07712, 0.04301, 0.06428, 0.0289, 0.0281, 0.6189, 0.7947, 0.02597, 0.009657, 0.2425, 0.1481]): _vg.add([_i], _w, 'REPLACE')
_vg = ob_knight.vertex_groups.new(name='UpperSpine')
for _i, _w in zip([48, 49, 50, 51, 52, 53, 54, 55, 58, 59, 60, 61, 65, 85, 86, 87, 88, 89, 90, 91, 92, 93, 94, 95, 96, 99, 103, 109, 110, 111, 112, 113, 114, 115, 116, 117, 118, 119, 123, 124, 126, 127, 136, 137, 141, 204, 205, 206, 207, 209, 210, 231, 232, 233, 234, 235, 236, 237, 238, 239, 240, 243, 251, 252, 253, 254, 255, 256, 257, 258, 259, 260, 264, 265, 267, 268, 277], [0.05104, 0.7844, 0.08808, 0.03105, 0.2216, 0.5784, 0.0005127, 0.08461, 0.07473, 0.7274, 0.02123, 0.2223, 0.02179, 0.1716, 0.4938, 0.05121, 0.1366, 0.5688, 0.03109, 0.2831, 0.02449, 0.06447, 0.2437, 0.05146, 0.06866, 0.2701, 0.01362, 0.009654, 0.2018, 0.03475, 0.2145, 0.04914, 0.009658, 0.1209, 0.1994, 0.1236, 0.1413, 0.3351, 0.07464, 0.1356, 0.2634, 0.3232, 0.06307, 0.005737, 0.004093, 0.08173, 0.008609, 0.0001194, 0.0868, 0.02019, 0.2123, 0.1624, 0.4827, 0.05223, 0.1444, 0.5171, 0.03523, 0.02555, 0.24, 0.05036, 0.06782, 0.2233, 0.009786, 0.1965, 0.01311, 0.2065, 0.05122, 0.01425, 0.1328, 0.2047, 0.1297, 0.1448, 0.05093, 0.119, 0.1938, 0.2301, 0.007578]): _vg.add([_i], _w, 'REPLACE')
_vg = ob_knight.vertex_groups.new(name='LeftShoulder')
for _i, _w in zip([49, 51, 53, 55, 59, 61, 85, 86, 87, 88, 89, 90, 91, 92, 93, 94, 99, 110, 111, 112, 113, 114, 115, 116, 117, 118, 119, 122, 123, 124, 125, 126, 127, 128, 136, 137, 138, 139, 141, 142, 144, 146, 147, 207, 234, 237, 257, 258, 259, 260, 277], [0.021, 0.1566, 0.05691, 0.7034, 0.07572, 0.3549, 0.08218, 0.08264, 0.8594, 0.5704, 0.1271, 0.8152, 0.236, 0.4499, 0.05871, 0.02126, 0.164, 0.0943, 0.1169, 0.3368, 0.7965, 0.8423, 0.6081, 0.4359, 0.5911, 0.5181, 0.1993, 0.8908, 0.4881, 0.6368, 0.0567, 0.1784, 0.2475, 0.01274, 0.1322, 0.613, 0.1086, 0.05983, 0.02534, 0.02795, 0.005902, 0.03428, 0.05342, 0.0001655, 0.05939, 0.0004727, 0.06933, 0.1288, 0.07805, 0.0954, 0.004858]): _vg.add([_i], _w, 'REPLACE')
_vg = ob_knight.vertex_groups.new(name='LeftUpperArm')
for _i, _w in zip([51, 55, 61, 85, 86, 87, 88, 89, 90, 94, 99, 110, 111, 112, 113, 114, 115, 116, 117, 118, 122, 123, 124, 125, 126, 127, 128, 129, 130, 131, 132, 133, 134, 135, 164, 165, 166, 167, 168, 169], [0.7795, 0.1047, 0.2441, 0.09198, 0.07759, 0.05767, 0.1134, 0.06935, 0.04675, 0.009053, 0.2214, 0.0989, 0.8055, 0.3287, 0.08626, 0.01404, 0.06873, 0.03219, 0.03434, 0.008356, 0.07089, 0.3869, 0.1799, 0.926, 0.2907, 0.2581, 0.9521, 0.9714, 0.8799, 0.8498, 0.9127, 0.9138, 0.8625, 0.888, 0.1597, 0.1756, 0.1408, 0.1323, 0.1677, 0.1426]): _vg.add([_i], _w, 'REPLACE')
_vg = ob_knight.vertex_groups.new(name='LeftForearm')
for _i, _w in zip([130, 131, 132, 133, 134, 135, 164, 165, 166, 167, 168, 169, 170, 171, 172, 173, 174, 175, 176, 177, 178, 179, 180, 181, 185, 187], [0.1192, 0.1482, 0.08619, 0.08153, 0.1323, 0.09955, 0.8376, 0.8215, 0.8567, 0.8651, 0.829, 0.8537, 0.9158, 0.9186, 0.919, 0.9389, 0.9236, 0.9413, 0.1426, 0.1176, 0.2261, 0.4971, 0.18, 0.4997, 0.04842, 0.03425]): _vg.add([_i], _w, 'REPLACE')
_vg = ob_knight.vertex_groups.new(name='LeftHand')
for _i, _w in zip([170, 171, 172, 173, 174, 175, 176, 177, 178, 179, 180, 181, 182, 183, 184, 185, 186, 187, 188, 189, 190, 191, 192, 193], [0.08119, 0.07855, 0.07788, 0.05811, 0.0738, 0.05589, 0.857, 0.882, 0.7733, 0.5025, 0.8196, 0.5, 0.9924, 0.9888, 0.985, 0.9507, 0.9794, 0.9578, 0.9989, 0.9975, 0.9974, 0.9928, 0.9949, 0.9919]): _vg.add([_i], _w, 'REPLACE')
_vg = ob_knight.vertex_groups.new(name='RightShoulder')
for _i, _w in zip([49, 52, 53, 59, 88, 91, 93, 115, 116, 117, 118, 119, 136, 137, 141, 144, 147, 204, 205, 207, 209, 210, 231, 232, 233, 234, 235, 236, 237, 238, 243, 251, 252, 253, 254, 255, 256, 257, 258, 259, 260, 263, 264, 265, 266, 267, 268, 269, 270, 277, 278, 279, 281, 283], [0.06285, 0.006219, 0.0649, 0.07615, 0.04465, 0.2271, 0.05785, 0.06537, 0.1185, 0.07322, 0.08999, 0.1935, 0.1306, 0.002406, 0.02452, 0.001681, 0.05372, 0.03029, 0.8806, 0.7302, 0.009065, 0.4842, 0.165, 0.1464, 0.8903, 0.5845, 0.2401, 0.8234, 0.4528, 0.05944, 0.3705, 0.004948, 0.1823, 0.7459, 0.5043, 0.8128, 0.8444, 0.6023, 0.4247, 0.5862, 0.5129, 0.8934, 0.8258, 0.812, 0.8134, 0.4644, 0.5593, 0.1115, 0.1116, 0.6095, 0.1084, 0.0596, 0.02685, 0.03313]): _vg.add([_i], _w, 'REPLACE')
_vg = ob_knight.vertex_groups.new(name='RightUpperArm')
for _i, _w in zip([205, 207, 210, 232, 234, 236, 243, 253, 254, 255, 257, 263, 264, 266, 267, 268, 269, 270, 271, 272, 273, 274, 275, 276, 300, 301, 302, 303, 304, 305], [0.06865, 0.0617, 0.1137, 0.0009577, 0.06093, 0.008163, 0.05976, 0.1893, 0.1615, 0.05974, 0.02317, 0.06147, 0.07714, 0.1717, 0.07233, 0.04436, 0.8733, 0.8837, 0.8878, 0.8514, 0.9079, 0.8936, 0.8473, 0.8669, 0.1523, 0.1785, 0.1304, 0.1269, 0.177, 0.1468]): _vg.add([_i], _w, 'REPLACE')
_vg = ob_knight.vertex_groups.new(name='RightForearm')
for _i, _w in zip([271, 272, 273, 274, 275, 276, 300, 301, 302, 303, 304, 305, 306, 307, 308, 309, 310, 311, 312, 313, 314, 315, 316, 317], [0.1097, 0.1433, 0.08117, 0.08543, 0.1359, 0.108, 0.8441, 0.8167, 0.8658, 0.8683, 0.8164, 0.8469, 0.8909, 0.8842, 0.9158, 0.9385, 0.9027, 0.9314, 0.1639, 0.1452, 0.1685, 0.1471, 0.1444, 0.1456]): _vg.add([_i], _w, 'REPLACE')
_vg = ob_knight.vertex_groups.new(name='RightHand')
for _i, _w in zip([306, 307, 308, 309, 310, 311, 312, 313, 314, 315, 316, 317, 318, 319, 320, 321, 322, 323, 324, 325, 326, 327, 328, 329], [0.1053, 0.1116, 0.08145, 0.05953, 0.09398, 0.06641, 0.8354, 0.8541, 0.831, 0.8526, 0.8551, 0.8541, 0.9835, 0.9867, 0.9784, 0.9836, 0.986, 0.9855, 0.9971, 0.9979, 0.9962, 0.9969, 0.9983, 0.9976]): _vg.add([_i], _w, 'REPLACE')
_vg = ob_knight.vertex_groups.new(name='Head')
for _i, _w in zip([0, 1, 2, 3, 4, 5, 6, 7, 8, 9, 10, 11, 12, 13, 14, 15, 16, 17, 18, 19, 20, 21, 22, 23, 24, 25, 26, 27, 28, 29, 30, 31, 32, 33, 34, 35, 36, 37, 38, 39, 40, 41, 42, 43, 44, 45, 46, 47, 53, 55, 59, 61, 88, 90, 91, 92, 93, 113, 114, 115, 116, 117, 118, 119, 136, 137, 138, 139, 140, 141, 142, 143, 144, 145, 146, 147, 207, 210, 233, 234, 236, 237, 254, 255, 256, 257, 258, 259, 260, 277, 278, 279, 280, 281, 282, 283, 340, 341], [1.0, 1.0, 1.0, 1.0, 1.0, 1.0, 1.0, 1.0, 1.0, 1.0, 1.0, 1.0, 1.0, 1.0, 1.0, 1.0, 1.0, 1.0, 1.0, 1.0, 1.0, 1.0, 1.0, 1.0, 1.0, 1.0, 1.0, 1.0, 1.0, 1.0, 1.0, 1.0, 1.0, 1.0, 1.0, 1.0, 1.0, 1.0, 1.0, 1.0, 1.0, 1.0, 1.0, 1.0, 1.0, 1.0, 1.0, 1.0, 0.01336, 0.04816, 0.104, 0.01322, 0.07162, 0.069, 0.1537, 0.4734, 0.8171, 0.01857, 0.07597, 0.09352, 0.1333, 0.1287, 0.1782, 0.2053, 0.655, 0.3174, 0.8743, 0.9191, 0.9423, 0.8966, 0.9331, 0.97, 0.9299, 0.9735, 0.9266, 0.8609, 0.05545, 0.02252, 0.001955, 0.08413, 0.07424, 0.4763, 0.004757, 0.02701, 0.08116, 0.1044, 0.1402, 0.1353, 0.1825, 0.321, 0.8749, 0.9191, 0.9525, 0.932, 0.973, 0.9249, 0.97, 0.973]): _vg.add([_i], _w, 'REPLACE')
_vg = ob_knight.vertex_groups.new(name='RightHip')
for _i, _w in zip([54, 56, 58, 62, 63, 64, 65, 66, 68, 70, 71, 72, 100, 101, 102, 103, 104, 206, 208, 209, 211, 212, 213, 214, 215, 216, 217, 218, 239, 240, 241, 242, 244, 245, 246, 247, 248, 249, 250, 251, 261, 262], [0.04221, 0.01473, 0.005354, 0.07594, 0.144, 0.5823, 0.08495, 0.163, 0.003969, 0.0004898, 0.1196, 0.07214, 0.1596, 0.07978, 0.04533, 0.09, 0.05347, 0.1794, 0.7132, 0.07305, 0.6213, 0.4288, 0.1525, 0.1657, 0.1213, 0.09682, 0.1476, 0.1697, 0.05736, 0.04407, 0.2867, 0.372, 0.4556, 0.1914, 0.4578, 0.3124, 0.6132, 0.3828, 0.688, 0.06737, 0.2224, 0.1138]): _vg.add([_i], _w, 'REPLACE')
_vg = ob_knight.vertex_groups.new(name='RightThigh')
for _i, _w in zip([54, 63, 64, 65, 66, 71, 72, 100, 101, 102, 103, 206, 208, 209, 211, 212, 213, 214, 215, 216, 217, 218, 219, 220, 221, 222, 223, 224, 225, 226, 227, 228, 229, 230, 239, 240, 241, 242, 244, 245, 246, 247, 248, 249, 250, 251, 261, 262], [0.00193, 0.05918, 0.1699, 0.04185, 0.06534, 0.02118, 0.002455, 0.116, 0.03609, 0.004109, 0.04779, 0.0898, 0.2187, 0.04705, 0.2472, 0.3021, 0.8324, 0.7564, 0.8417, 0.8681, 0.7686, 0.7126, 0.8401, 0.7704, 0.8241, 0.7935, 0.7521, 0.735, 0.1865, 0.2623, 0.243, 0.1925, 0.2277, 0.2431, 0.01733, 0.0004241, 0.1514, 0.2625, 0.2023, 0.09462, 0.3607, 0.1604, 0.2393, 0.2729, 0.2564, 0.03866, 0.1256, 0.04663]): _vg.add([_i], _w, 'REPLACE')
_vg = ob_knight.vertex_groups.new(name='RightCalf')
for _i, _w in zip([218, 219, 220, 221, 222, 223, 224, 225, 226, 227, 228, 229, 230, 284, 285, 286, 287, 288, 289, 290, 291, 292, 293, 294, 295, 296, 297, 298, 299, 330, 331, 332, 333, 334, 335, 336, 337, 338, 339], [0.00629, 0.154, 0.2122, 0.1666, 0.2, 0.2342, 0.2427, 0.812, 0.7319, 0.754, 0.8056, 0.7681, 0.7502, 0.9994, 0.9994, 0.9996, 0.9994, 0.9997, 0.9996, 0.9999, 0.9999, 0.9999, 0.9999, 0.9999, 0.9999, 0.9998, 0.9999, 0.9999, 0.9999, 0.9999, 0.9999, 0.9999, 0.9999, 0.9856, 0.9786, 0.9783, 0.9819, 0.9859, 0.9861]): _vg.add([_i], _w, 'REPLACE')
_vg = ob_knight.vertex_groups.new(name='LeftHip')
for _i, _w in zip([54, 56, 57, 58, 60, 62, 63, 64, 65, 66, 67, 68, 69, 70, 71, 72, 95, 96, 97, 98, 100, 101, 102, 103, 104, 105, 106, 107, 108, 109, 120, 121, 206, 211, 212, 244, 245, 246], [0.1761, 0.01932, 0.7014, 0.004821, 0.07233, 0.5711, 0.1416, 0.07059, 0.0847, 0.3277, 0.1612, 0.1503, 0.1219, 0.07216, 0.03143, 0.117, 0.05661, 0.04261, 0.2824, 0.3684, 0.1854, 0.434, 0.1876, 0.08998, 0.4341, 0.3077, 0.6025, 0.3792, 0.6719, 0.06674, 0.2199, 0.1131, 0.03683, 0.006864, 0.06259, 0.05842, 0.03903, 0.008609]): _vg.add([_i], _w, 'REPLACE')
_vg = ob_knight.vertex_groups.new(name='leftThigh')
for _i, _w in zip([54, 57, 60, 62, 63, 64, 65, 66, 67, 68, 69, 70, 71, 72, 73, 74, 75, 76, 77, 78, 79, 80, 81, 82, 83, 84, 95, 96, 97, 98, 100, 101, 102, 103, 104, 105, 106, 107, 108, 109, 120, 121, 206, 211, 212, 217, 218, 244, 245, 246], [0.09032, 0.222, 0.04786, 0.2498, 0.05981, 0.1713, 0.0423, 0.3033, 0.8194, 0.7557, 0.8365, 0.8745, 0.7747, 0.7158, 0.8398, 0.7702, 0.8232, 0.7941, 0.7531, 0.7358, 0.1856, 0.2622, 0.242, 0.1936, 0.2294, 0.2441, 0.01786, 0.0007398, 0.1527, 0.2645, 0.1163, 0.2026, 0.09514, 0.04826, 0.3603, 0.1618, 0.2419, 0.275, 0.2674, 0.03943, 0.1267, 0.04772, 0.00215, 7.272e-05, 0.06578, 0.02335, 0.003491, 0.03652, 0.004336, 9.902e-05]): _vg.add([_i], _w, 'REPLACE')
_vg = ob_knight.vertex_groups.new(name='LeftCalf')
for _i, _w in zip([72, 73, 74, 75, 76, 77, 78, 79, 80, 81, 82, 83, 84, 148, 149, 150, 151, 152, 153, 154, 155, 156, 157, 158, 159, 160, 161, 162, 163, 194, 195, 196, 197, 198, 199, 200, 201, 202, 203], [0.005617, 0.1545, 0.2124, 0.1675, 0.1997, 0.2335, 0.2423, 0.8129, 0.732, 0.755, 0.8046, 0.7665, 0.7493, 0.9994, 0.9995, 0.9997, 0.9994, 0.9997, 0.9996, 0.9999, 0.9999, 0.9999, 0.9999, 0.9999, 0.9999, 0.9998, 0.9998, 0.9999, 0.9999, 0.9999, 0.9999, 0.9999, 0.9999, 0.9862, 0.9789, 0.9781, 0.9813, 0.9863, 0.9855]): _vg.add([_i], _w, 'REPLACE')
_m = ob_knight.modifiers.new('Armature', 'ARMATURE')
_m.object = ob_armature
ob_armature.location = (0.0, 0.0, -0.1039)
ob_armature.show_in_front = True
ob_handrig_001.location = (0.4964, -1.926, 0.2019)
ob_handrig_001.rotation_euler = (-1.781, 2.219, -1.255)
ob_handrig_001.scale = (0.1945, 0.1945, 0.1945)
ob_handrig_001.show_in_front = True
ob_magazine_001.parent = ob_handrig_001
ob_magazine_001.matrix_parent_inverse = Matrix(((1.0, -1.116e-16, -1.332e-16, 6.235e-16), (1.228e-16, -0.08801, 0.9961, -0.48), (-1.228e-16, -0.9961, -0.08801, 1.136), (-0.0, 0.0, -0.0, 1.0)))
ob_magazine_001.location = (9.277e-18, -3.304e-06, 3.603)
ob_receiver_001.parent = ob_handrig_001
ob_receiver_001.matrix_parent_inverse = Matrix(((1.0, -1.076e-16, -1.428e-16, 6.316e-16), (1.264e-16, -0.1394, 0.9902, -0.689), (-1.264e-16, -0.9902, -0.1394, 1.493), (-0.0, 0.0, -0.0, 1.0)))
ob_receiver_001.location = (2.842e-17, -5.886e-06, 1.192e-07)
ob_slide_001.parent = ob_handrig_001
ob_slide_001.matrix_parent_inverse = Matrix(((1.0, 2.474e-16, -2.528e-16, 2.544e-17), (2.501e-16, -0.9999, 0.01079, -1.586), (-2.501e-16, -0.01079, -0.9999, 1.495), (-0.0, 0.0, 0.0, 1.0)))
ob_slide_001.location = (6.893e-14, 5.603e-06, 7.078e-08)

# ---- collection membership
col_collection.objects.link(ob_empty)
col_collection.objects.link(ob_empty_001)
col_collection.objects.link(ob_breastplate)
col_collection.objects.link(ob_empty_002)
col_collection.objects.link(ob_knight)
col_collection.objects.link(ob_armature)
col_collection_1.objects.link(ob_handrig_001)
col_collection_1.objects.link(ob_magazine_001)
col_collection_1.objects.link(ob_receiver_001)
col_collection_1.objects.link(ob_slide_001)

# ---- scene / render settings (as saved in the file)
scene.frame_start = 1; scene.frame_end = 250; scene.frame_set(56)
scene.render.engine = 'BLENDER_EEVEE_NEXT'
scene.cycles.sampling_pattern = 'TABULATED_SOBOL'
scene.eevee.ray_tracing_options.trace_max_roughness = 0.0
bpy.context.view_layer.update()

# ---- added for rendering (the .blend has no active camera and no usable light): camera, sun
cam_auto = bpy.data.cameras.new('AutoCamera')
cam_auto.lens = 50.0
cam_auto.sensor_width = 36.0
cam_auto.clip_end = 1000.0
ob_auto_camera = bpy.data.objects.new('AutoCamera', cam_auto)
scene.collection.objects.link(ob_auto_camera)
ob_auto_camera.location = (6.29222, -7.52814, 4.97616)
ob_auto_camera.rotation_euler = (1.09748, -7.21219e-08, 0.694738)
scene.camera = ob_auto_camera
light_auto_sun = bpy.data.lights.new('AutoSun', 'SUN')
light_auto_sun.energy = 3.0
light_auto_sun.angle = 0.0523599
ob_auto_sun = bpy.data.objects.new('AutoSun', light_auto_sun)
scene.collection.objects.link(ob_auto_sun)
ob_auto_sun.rotation_euler = (0.872665, 0.174533, 0.523599)
bpy.context.view_layer.update()
